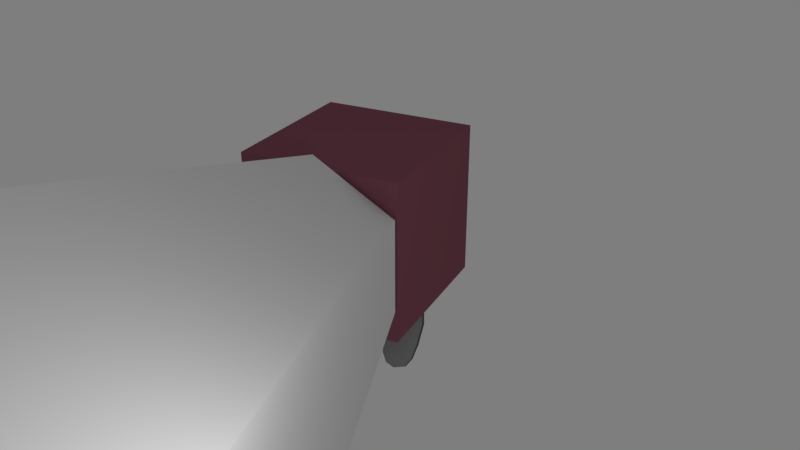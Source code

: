 # Source: Cube_ghost_collider.blend  (saved by Blender 2.78.0; exported with 4.5.12 LTS)
import bpy
from mathutils import Matrix  # noqa: F401  (used for matrix-valued properties, if any)

bpy.ops.wm.read_factory_settings(use_empty=True)
scene = bpy.context.scene
scene.name = 'Scene'

# ---- collections
col_collection_1 = bpy.data.collections.new('Collection 1'); scene.collection.children.link(col_collection_1)
col_collection_11 = bpy.data.collections.new('Collection 11'); scene.collection.children.link(col_collection_11)

# ---- materials (node trees are filled in below, after node groups)
mat_body = bpy.data.materials.new('Body')
mat_body.alpha_threshold = 0.0
mat_body.use_transparent_shadow = False
mat_body.diffuse_color = (0.2598, 0.08754, 0.1218, 1.0)
mat_body.roughness = 0.5
mat_body.line_color = (0.004302, 0.1542, 0.1789, 1.0)
mat_body.line_priority = 20
mat_eyes = bpy.data.materials.new('Eyes')
mat_eyes.alpha_threshold = 0.0
mat_eyes.use_transparent_shadow = False
mat_eyes.diffuse_color = (0.8829, 0.8829, 0.8829, 1.0)
mat_eyes.roughness = 0.5
mat_pupil = bpy.data.materials.new('Pupil')
mat_pupil.alpha_threshold = 0.0
mat_pupil.use_transparent_shadow = False
mat_pupil.diffuse_color = (0.009018, 0.009018, 0.009018, 1.0)
mat_pupil.roughness = 0.5
mat_pupil.specular_intensity = 0.5913
mat_iris = bpy.data.materials.new('Iris')
mat_iris.alpha_threshold = 0.0
mat_iris.use_transparent_shadow = False
mat_iris.diffuse_color = (0.1221, 0.5277, 0.08893, 1.0)
mat_iris.roughness = 0.5
mat_shoe = bpy.data.materials.new('Shoe')
mat_shoe.alpha_threshold = 0.0
mat_shoe.use_transparent_shadow = False
mat_shoe.diffuse_color = (0.281, 0.281, 0.281, 1.0)
mat_shoe.roughness = 0.5
mat_shoe_sole = bpy.data.materials.new('Shoe sole')
mat_shoe_sole.alpha_threshold = 0.0
mat_shoe_sole.use_transparent_shadow = False
mat_shoe_sole.diffuse_color = (0.1047, 0.1184, 0.1329, 1.0)
mat_shoe_sole.roughness = 0.5
mat_tooth = bpy.data.materials.new('Tooth')
mat_tooth.alpha_threshold = 0.0
mat_tooth.use_transparent_shadow = False
mat_tooth.diffuse_color = (0.6619, 0.6619, 0.6619, 1.0)
mat_tooth.roughness = 0.5

# ---- material node trees

# ---- world
world_world = bpy.data.worlds.new('World'); scene.world = world_world
world_world.color = (0.2079, 0.2079, 0.2079)
world_world.use_sun_shadow = False
world_world.sun_shadow_jitter_overblur = 0.0
world_world.cycles.sampling_method = 'MANUAL'

# ---- cameras
cam_camera = bpy.data.cameras.new('Camera')
cam_camera.clip_end = 100.0
cam_camera.lens = 35.0
cam_camera.sensor_width = 32.0
cam_camera.sensor_height = 18.0
cam_camera.ortho_scale = 7.314
cam_camera.dof.focus_distance = 0.0
cam_camera.dof.aperture_fstop = 128.0

# ---- lights
light_lamp_001 = bpy.data.lights.new('Lamp.001', 'POINT')
light_lamp_001.transmission_factor = 0.0
light_lamp_001.cutoff_distance = 30.0
light_lamp_001.energy = 100.0
light_lamp_001.shadow_buffer_clip_start = 1.001
light_lamp_001.shadow_soft_size = 0.1
light_lamp_001.shadow_maximum_resolution = 0.006
light_lamp_001.use_absolute_resolution = True
light_lamp = bpy.data.lights.new('Lamp', 'POINT')
light_lamp.transmission_factor = 0.0
light_lamp.cutoff_distance = 30.0
light_lamp.energy = 100.0
light_lamp.shadow_buffer_clip_start = 1.001
light_lamp.shadow_soft_size = 0.1
light_lamp.shadow_maximum_resolution = 0.006
light_lamp.use_absolute_resolution = True

# ---- meshes
me_cube = bpy.data.meshes.new('Cube')
me_cube.from_pydata([(-100.0, -100.0, 100.0), (-100.0, 100.0, 100.0), (-100.0, -100.0, -100.0), (-100.0, 100.0, -100.0), (100.0, -100.0, 100.0), (100.0, 100.0, 100.0), (100.0, -100.0, -100.0), (100.0, 100.0, -100.0), (-40.94, -185.5, -96.1), (-77.58, -171.1, -90.23), (78.56, -177.5, -88.97), (40.95, -186.8, -96.73), (27.61, -186.1, -100.7), (-28.72, -185.4, -101.6), (-0.0003934, -184.4, -105.3), (-49.16, -170.0, -104.2), (-69.85, -166.8, -93.44), (30.15, -170.2, -109.5), (-40.37, -170.7, -108.1), (-9.714, -169.5, -109.6), (0.0009239, -169.3, -110.6), (-34.6, -170.5, -107.4), (9.716, -169.5, -109.7), (-25.05, -170.3, -108.3), (72.89, -167.2, -92.36), (40.37, -170.6, -108.1), (49.74, -170.6, -103.7), (98.98, -226.2, -70.31), (101.7, -226.2, -65.76), (98.98, -230.7, -65.76), (95.92, -231.0, -70.6), (86.84, -242.0, -65.76), (82.29, -243.9, -65.76), (82.29, -242.0, -70.31), (87.13, -239.5, -70.6), (86.84, -226.2, -81.59), (87.13, -231.0, -79.12), (82.29, -230.7, -81.59), (82.29, -226.2, -83.47), (104.4, -230.7, 99.68), (107.8, -226.2, 99.63), (104.2, -226.2, 104.7), (100.2, -231.0, 105.1), (88.47, -226.2, 118.4), (83.07, -226.2, 121.2), (82.94, -230.7, 118.4), (88.63, -231.0, 115.1), (88.9, -242.0, 99.49), (89.39, -239.5, 104.8), (83.52, -242.0, 104.7), (83.46, -244.3, 99.63), (-82.29, -230.7, 118.5), (-82.29, -226.2, 121.2), (-86.84, -226.2, 118.5), (-87.13, -231.0, 115.1), (-98.12, -226.2, 104.7), (-100.0, -226.2, 99.63), (-98.12, -230.7, 99.69), (-95.65, -231.0, 105.2), (-82.29, -242.0, 104.7), (-87.13, -239.5, 105.2), (-86.84, -242.0, 99.69), (-82.29, -243.9, 99.63), (-86.84, -226.2, -81.59), (-82.29, -226.2, -83.47), (-82.29, -230.7, -81.59), (-87.13, -231.0, -79.12), (-82.29, -242.0, -70.31), (-82.29, -243.9, -65.76), (-86.84, -242.0, -65.76), (-87.13, -239.5, -70.6), (-98.12, -226.2, -70.31), (-95.65, -231.0, -70.6), (-98.12, -230.7, -65.76), (-100.0, -226.2, -65.76), (88.98, -61.61, -81.59), (83.52, -61.61, -83.47), (83.6, -57.06, -81.59), (89.5, -56.77, -79.12), (83.22, -45.07, -70.31), (83.4, -42.58, -65.76), (88.88, -45.07, -65.76), (88.95, -48.0, -70.6), (104.5, -61.57, -70.31), (100.4, -56.71, -70.6), (104.4, -56.69, -65.76), (107.9, -61.52, -65.76), (82.91, -56.65, 118.4), (83.07, -61.51, 121.2), (88.46, -61.56, 118.4), (88.62, -56.69, 115.1), (104.2, -61.6, 104.7), (108.0, -61.58, 99.63), (104.3, -56.82, 99.68), (100.2, -56.75, 105.1), (83.07, -44.62, 104.6), (88.73, -47.7, 105.1), (88.73, -44.62, 99.61), (83.28, -42.02, 99.52), (-98.12, -56.81, 99.68), (-100.0, -61.58, 99.62), (-98.12, -61.6, 104.7), (-95.65, -56.75, 105.1), (-86.84, -61.56, 118.4), (-82.29, -61.51, 121.2), (-82.29, -56.65, 118.4), (-87.13, -56.69, 115.0), (-86.84, -44.62, 99.41), (-87.13, -47.7, 104.8), (-82.29, -44.62, 104.6), (-82.29, -42.02, 99.52), (-98.12, -61.57, -70.31), (-100.0, -61.52, -65.76), (-98.12, -56.68, -65.76), (-95.65, -56.7, -70.6), (-86.84, -45.07, -65.76), (-82.29, -42.58, -65.76), (-82.29, -45.07, -70.31), (-87.13, -48.0, -70.6), (-86.84, -61.55, -81.59), (-87.13, -56.68, -79.12), (-82.29, -56.63, -81.59), (-82.29, -61.5, -83.47), (113.5, -226.2, -24.62), (116.9, -224.7, 16.53), (113.7, -226.2, 57.68), (110.0, -230.8, 57.68), (111.3, -230.8, 16.53), (109.9, -230.7, -24.61), (87.27, -247.3, 57.68), (87.17, -247.3, 16.53), (87.28, -247.3, -24.61), (93.32, -243.9, -24.61), (93.2, -243.9, 16.53), (93.31, -243.9, 57.68), (-101.4, -226.3, 57.68), (-102.5, -224.7, 16.53), (-101.3, -226.2, -24.62), (-98.45, -230.7, -24.61), (-98.41, -230.8, 16.53), (-98.51, -230.8, 57.68), (-82.29, -245.7, -24.61), (-82.29, -245.7, 16.53), (-82.29, -245.7, 57.68), (-86.84, -242.9, 57.68), (-86.84, -242.9, 16.53), (-86.84, -242.9, -24.61), (84.64, -33.0, -24.61), (71.74, -26.8, 16.52), (77.06, -31.57, 57.66), (91.78, -37.8, 57.68), (90.59, -35.66, 16.53), (91.03, -36.52, -24.61), (114.2, -57.99, 57.68), (113.7, -56.91, 16.53), (112.5, -57.65, -24.61), (108.4, -51.99, -24.61), (108.7, -50.77, 16.53), (109.4, -52.36, 57.68), (-75.59, -31.56, 57.66), (-71.24, -26.8, 16.53), (-81.97, -32.99, -24.61), (-86.84, -36.51, -24.61), (-86.61, -35.64, 16.53), (-87.07, -37.77, 57.68), (-100.8, -57.64, -24.61), (-100.5, -56.9, 16.53), (-100.5, -57.98, 57.68), (-98.12, -52.35, 57.68), (-98.08, -50.76, 16.53), (-98.21, -51.98, -24.61), (41.15, -245.2, -68.09), (7.749e-05, -244.4, -63.64), (-41.15, -244.8, -68.09), (0.0007093, -240.9, -71.1), (-41.13, -214.4, -92.11), (-0.002536, -209.8, -94.13), (41.13, -214.2, -92.22), (41.15, -230.7, -83.35), (0.002414, -229.0, -82.33), (-41.14, -230.8, -83.41), (41.15, -226.2, 124.3), (-0.0008017, -226.2, 124.4), (-41.15, -226.2, 124.4), (-41.15, -230.7, 121.6), (-1.788e-05, -230.7, 121.5), (41.15, -230.7, 121.5), (-41.15, -245.5, 101.9), (-8.941e-06, -243.9, 101.8), (41.15, -246.1, 101.9), (41.15, -243.1, 107.3), (-1.49e-05, -242.0, 107.2), (-41.15, -242.7, 107.3), (41.14, -57.63, -88.34), (-0.0001132, -58.74, -88.91), (-41.14, -57.63, -88.34), (-41.15, -51.94, -84.61), (1.49e-05, -50.08, -84.08), (41.15, -51.94, -84.61), (-41.15, -33.33, -65.76), (1.788e-05, -29.66, -65.76), (41.15, -33.33, -65.76), (41.15, -36.65, -70.33), (1.788e-05, -33.24, -70.31), (-41.15, -36.43, -70.33), (41.15, -33.12, 100.0), (-4.768e-05, -29.69, 100.1), (-41.15, -33.12, 100.0), (-41.15, -36.49, 105.9), (-5.066e-05, -33.28, 105.4), (41.15, -36.49, 106.0), (-41.15, -57.6, 123.6), (-5.066e-05, -56.29, 123.3), (41.15, -57.6, 123.6), (41.15, -51.98, 120.6), (-5.662e-05, -50.16, 120.2), (-41.15, -51.98, 120.6), (-40.52, -22.21, -24.64), (-0.01553, -19.24, -24.65), (40.48, -22.22, -24.63), (-38.01, -19.19, 16.49), (-0.04139, -18.74, 16.51), (38.0, -19.17, 16.5), (-38.79, -21.9, 57.55), (-0.01844, -18.78, 57.63), (38.76, -21.88, 57.55), (47.34, -269.2, -24.31), (5.522, -276.0, -2.326), (-35.63, -269.5, -22.12), (47.33, -275.3, 23.95), (5.524, -276.4, 40.53), (-35.63, -275.6, 20.75), (47.34, -275.3, 64.91), (0.0003576, -261.7, 74.45), (-35.63, -275.7, 61.98), (87.18, -168.9, -88.43), (76.36, -142.1, -91.79), (85.43, -102.7, -88.47), (93.04, -102.7, -84.33), (93.11, -142.1, -83.59), (93.27, -173.3, -84.52), (115.5, -102.7, -66.22), (119.6, -143.9, -62.64), (113.7, -184.1, -65.68), (109.9, -182.8, -70.35), (112.0, -143.9, -71.49), (111.0, -102.7, -71.33), (112.7, -185.0, 101.9), (114.7, -143.9, 101.8), (114.5, -102.8, 101.9), (109.8, -102.8, 107.3), (109.9, -143.9, 107.2), (108.7, -185.0, 107.3), (85.63, -102.8, 124.4), (85.79, -143.9, 125.2), (85.65, -185.0, 124.4), (91.63, -185.0, 121.6), (91.86, -143.9, 121.8), (91.62, -102.8, 121.6), (-82.31, -185.0, 124.5), (-82.54, -143.9, 125.2), (-82.29, -102.8, 124.4), (-86.84, -102.8, 121.6), (-87.08, -143.9, 121.8), (-86.85, -185.0, 121.6), (-100.6, -102.8, 101.9), (-100.9, -143.9, 101.8), (-100.6, -185.0, 101.9), (-98.14, -185.0, 107.3), (-98.17, -143.9, 107.2), (-98.14, -102.8, 107.3), (-101.4, -183.3, -65.74), (-105.0, -143.9, -62.65), (-103.3, -102.7, -66.23), (-99.7, -102.7, -71.73), (-99.63, -143.9, -71.76), (-98.43, -181.8, -70.81), (-81.2, -102.7, -89.87), (-74.03, -141.9, -92.78), (-82.25, -168.9, -90.04), (-86.84, -172.0, -86.38), (-87.2, -142.1, -85.16), (-87.03, -102.7, -86.02), (-115.6, -102.7, 57.79), (-122.4, -143.9, 57.84), (-115.9, -185.1, 57.79), (-122.4, -102.6, 16.62), (-123.4, -143.8, 16.81), (-122.4, -184.7, 16.66), (-115.7, -102.7, -24.54), (-122.9, -143.8, -23.78), (-115.2, -185.0, -24.45), (127.6, -102.7, -24.55), (133.5, -143.8, -23.77), (127.1, -185.0, -24.44), (133.0, -102.6, 16.62), (134.0, -143.8, 16.82), (133.0, -184.7, 16.68), (132.7, -102.7, 57.77), (133.0, -143.9, 57.85), (127.9, -185.1, 57.83), (41.25, -102.6, 139.2), (41.42, -143.8, 142.8), (41.33, -185.2, 140.5), (-0.006258, -102.3, 144.5), (-0.01448, -143.9, 143.5), (-0.01986, -185.4, 143.6), (-41.22, -102.6, 139.2), (-41.41, -143.8, 142.8), (-41.35, -185.2, 140.5), (40.87, -182.3, -111.0), (38.91, -142.4, -105.2), (0.0007451, -179.6, -113.9), (0.00146, -141.3, -105.8), (-0.001454, -102.4, -105.7), (-40.87, -182.4, -111.0), (-39.04, -142.4, -105.2), (-20.21, -80.57, -95.41), (-60.82, -102.6, -95.89), (1.788e-05, -41.66, -77.19), (-0.0007838, -80.56, -97.29), (20.21, -80.57, -95.4), (57.61, -142.8, -98.45), (80.89, -123.2, -90.13), (93.19, -158.6, -83.81), (-61.17, -80.18, -89.11), (-61.72, -59.56, -85.91), (-71.19, -91.46, -89.49), (-51.16, -68.9, -88.72), (-30.04, -125.9, -94.47), (-56.44, -142.8, -98.95), (-19.41, -141.7, -105.5), (10.11, -103.9, -104.7), (2.98e-06, -121.9, -105.8), (-0.001118, -91.47, -101.5), (71.91, -112.9, -92.65), (19.51, -141.7, -105.5), (-57.23, -123.0, -97.34), (-50.8, -91.3, -95.51), (-9.716, -112.3, -105.5), (-20.21, -91.49, -99.6), (-19.43, -160.4, -105.0), (-48.15, -151.9, -101.2), (-9.714, -150.8, -105.4), (-9.715, -122.1, -105.6), (-57.45, -159.4, -97.37), (-65.74, -150.3, -95.07), (-39.36, -151.6, -104.3), (-39.86, -161.2, -103.9), (-40.79, -80.02, -95.13), (-69.22, -112.9, -93.61), (-10.11, -91.48, -100.5), (30.32, -89.85, -98.65), (-30.32, -91.48, -98.66), (-30.68, -69.1, -91.88), (-82.41, -133.3, -88.24), (-77.62, -123.2, -91.32), (-67.42, -123.1, -94.33), (-30.5, -80.3, -95.27), (-40.97, -68.82, -91.74), (-93.45, -123.3, -78.45), (-45.61, -96.85, -98.71), (-92.82, -160.6, -77.99), (-87.12, -123.3, -85.59), (-84.2, -123.3, -87.52), (-84.73, -157.7, -87.28), (-55.81, -96.94, -95.7), (-20.57, -58.18, -88.63), (-61.0, -91.38, -92.5), (-20.57, -43.25, -77.21), (-87.02, -158.4, -85.5), (-50.98, -80.1, -92.12), (20.57, -43.37, -77.21), (-20.57, -51.01, -84.35), (20.57, -53.86, -86.21), (-20.57, -53.86, -86.21), (20.57, -51.01, -84.35), (-48.05, -132.6, -101.2), (-48.92, -112.7, -99.63), (-48.49, -122.6, -100.4), (87.0, -133.4, -86.86), (-28.93, -143.0, -105.6), (-47.65, -142.5, -102.0), (-78.14, -157.6, -91.08), (-29.14, -151.2, -105.1), (-40.61, -91.22, -98.52), (-59.02, -112.8, -96.62), (-50.62, -102.5, -98.9), (-56.84, -132.9, -98.15), (-10.29, -54.13, -86.36), (-7.483, -104.9, -105.2), (-45.79, -85.66, -95.32), (-43.16, -137.6, -103.2), (-52.64, -127.8, -99.29), (9.715, -120.6, -105.6), (0.0007331, -131.6, -105.8), (-45.49, -127.8, -101.6), (-93.42, -143.6, -78.46), (-65.63, -133.3, -95.06), (-69.83, -137.9, -93.92), (-65.49, -146.6, -95.47), (-80.62, -142.0, -88.97), (-25.07, -96.29, -102.5), (-54.82, -107.6, -97.76), (25.27, -86.03, -97.03), (-35.54, -96.49, -102.0), (-35.55, -85.76, -96.89), (-53.03, -117.9, -98.48), (63.29, -80.18, -88.41), (-49.95, -140.1, -101.1), (-46.23, -117.8, -101.9), (12.51, -112.1, -106.1), (5.052, -97.11, -103.1), (-61.04, -138.0, -97.01), (-75.82, -133.2, -92.05), (53.51, -127.8, -98.91), (-55.88, -129.2, -98.23), (74.36, -91.46, -88.44), (40.79, -80.02, -95.12), (102.0, -102.7, -77.83), (10.11, -93.38, -101.3), (58.39, -123.0, -96.84), (51.68, -102.5, -98.53), (52.22, -68.91, -88.38), (19.43, -160.3, -105.0), (48.74, -152.0, -101.0), (9.717, -141.5, -105.7), (58.61, -160.1, -96.88), (62.93, -102.6, -95.18), (51.86, -92.6, -95.57), (30.68, -69.1, -91.87), (52.04, -80.1, -91.76), (87.35, -113.0, -87.25), (102.0, -123.3, -77.46), (63.11, -91.38, -91.79), (88.76, -92.46, -85.15), (101.5, -161.3, -76.97), (93.07, -123.3, -83.96), (89.27, -123.3, -86.03), (83.16, -113.0, -89.3), (74.18, -102.7, -91.82), (90.14, -157.7, -85.69), (78.67, -107.8, -90.56), (84.47, -82.17, -85.97), (98.77, -82.16, -77.32), (20.57, -58.18, -88.63), (60.66, -112.8, -96.01), (88.28, -82.18, -83.9), (91.01, -82.18, -82.96), (4.857, -107.6, -105.6), (48.63, -132.5, -101.0), (29.15, -151.2, -105.1), (49.56, -110.7, -100.0), (46.24, -127.7, -102.0), (9.714, -111.2, -105.6), (28.86, -143.0, -105.6), (48.24, -142.4, -101.8), (84.95, -92.45, -87.22), (91.15, -113.0, -85.18), (97.53, -113.0, -80.9), (20.21, -91.49, -99.59), (40.96, -68.82, -91.73), (40.61, -91.22, -98.5), (30.5, -80.3, -95.26), (57.39, -96.94, -95.16), (-10.11, -102.4, -104.7), (102.5, -143.8, -77.54), (49.03, -121.1, -100.2), (84.73, -142.1, -87.69), (-15.16, -96.94, -102.2), (-7.286, -124.4, -105.6), (44.21, -99.52, -100.6), (35.55, -85.76, -96.88), (79.89, -97.1, -88.45), (46.32, -85.66, -95.13), (56.17, -107.6, -97.27), (43.07, -137.5, -103.1), (47.76, -111.0, -101.5), (53.9, -117.9, -98.13), (-9.714, -131.8, -105.6), (-25.27, -86.03, -97.04), (-78.22, -137.9, -90.51), (13.32, -127.1, -105.6), (-19.43, -151.0, -105.3), (-29.65, -160.8, -104.3), (39.87, -161.1, -103.9), (-14.03, -127.1, -105.3), (53.12, -137.7, -99.71), (50.68, -140.1, -100.7), (-0.0007242, -112.1, -105.7), (-4.857, -126.8, -105.7), (-24.29, -146.5, -105.3), (-9.714, -141.5, -105.7), (-15.47, -136.8, -105.5), (-34.5, -156.2, -104.3), (-65.24, -142.6, -95.86), (39.36, -151.6, -104.3), (9.716, -131.8, -105.6), (-14.57, -146.3, -105.5), (0.001103, -160.0, -105.9), (-34.0, -146.7, -105.1), (9.716, -150.8, -105.4), (14.57, -150.9, -105.3), (-7.285, -146.1, -105.6), (24.29, -146.4, -105.3), (4.858, -126.8, -105.7), (33.06, -142.1, -105.6), (28.82, -122.5, -94.47), (19.43, -151.0, -105.2), (-14.57, -150.9, -105.3), (36.94, -153.9, -104.3), (14.73, -136.7, -105.5), (44.3, -156.5, -102.3), (-4.857, -136.6, -105.7), (-54.54, -135.3, -99.12), (43.8, -147.0, -103.1), (-15.27, -117.2, -105.7), (14.57, -146.3, -105.4), (-56.95, -151.7, -98.16), (-63.22, -117.9, -95.47), (-79.38, -149.8, -90.02), (-52.24, -137.7, -100.1), (34.01, -146.6, -105.1), (-43.51, -147.1, -103.2), (-4.858, -117.1, -105.6), (13.35, -106.7, -106.2), (-33.09, -142.2, -105.6), (4.857, -117.2, -105.6), (4.859, -136.6, -105.7), (-5.055, -96.93, -103.1), (-4.859, -107.4, -105.6), (17.86, -99.38, -104.8), (35.48, -96.78, -101.6), (25.15, -96.62, -102.5), (46.92, -105.0, -101.6), (-40.76, -102.1, -101.7), (-38.45, -141.3, -104.5), (-45.35, -118.3, -101.5), (-20.24, -140.5, -104.6), (-32.89, -141.1, -104.9), (-42.04, -136.8, -102.7), (-16.92, -118.0, -104.6), (-15.47, -127.0, -103.2), (-44.57, -127.7, -100.6), (-30.9, -99.35, -103.3), (-17.03, -135.7, -104.5), (-29.0, -142.0, -105.0), (-30.94, -98.08, -103.7), (-19.43, -101.6, -104.1), (-41.26, -101.0, -102.0), (-20.06, -103.1, -103.5), (-31.25, -100.8, -104.1), (-19.74, -104.4, -104.5), (-17.71, -111.7, -104.2), (-16.36, -110.0, -105.1), (-44.64, -109.9, -101.3), (-41.57, -103.7, -102.4), (-31.21, -102.1, -103.7), (-41.07, -104.9, -102.1), (-20.37, -105.8, -103.9), (-43.91, -110.8, -101.0), (-39.04, -138.7, -105.2), (-33.65, -140.0, -105.6), (-42.26, -135.1, -103.2), (-28.25, -140.6, -105.6), (-20.67, -138.6, -105.5), (-16.77, -134.3, -105.5), (-38.45, -137.7, -104.5), (-21.5, -137.4, -104.6), (-33.45, -138.9, -104.9), (-41.37, -134.4, -102.7), (-18.2, -133.3, -104.5), (-28.32, -139.6, -105.0), (28.85, -141.0, -104.5), (35.12, -98.16, -101.2), (13.36, -112.6, -105.5), (44.17, -106.8, -100.9), (14.01, -126.8, -103.4), (43.09, -101.2, -100.2), (16.1, -135.7, -104.7), (37.94, -140.5, -104.2), (14.25, -107.6, -105.5), (46.78, -111.8, -101.5), (32.77, -140.8, -104.9), (18.18, -100.5, -104.3), (45.87, -127.3, -101.1), (20.31, -140.1, -104.5), (42.58, -136.6, -102.6), (25.3, -97.7, -102.2), (19.15, -102.7, -104.8), (15.36, -109.0, -106.2), (35.11, -100.1, -101.6), (25.61, -99.9, -102.5), (41.12, -104.4, -100.2), (42.24, -102.8, -100.6), (43.83, -107.5, -101.6), (34.75, -101.4, -101.2), (42.02, -109.2, -100.9), (16.24, -109.9, -105.5), (19.69, -103.8, -104.3), (25.77, -101.0, -102.2), (41.21, -134.0, -103.1), (37.49, -138.1, -105.2), (20.53, -136.9, -105.5), (28.11, -139.5, -105.6), (16.56, -133.2, -105.5), (32.73, -138.6, -105.6), (36.51, -136.2, -104.2), (28.1, -137.5, -104.5), (18.26, -132.2, -104.4), (32.41, -137.3, -104.9), (21.33, -135.3, -104.5), (40.29, -133.1, -102.6), (13.88, -116.2, -105.5), (14.37, -116.1, -104.5), (44.84, -115.4, -102.8), (43.91, -115.3, -101.5), (-37.6, -136.7, -102.5), (-22.43, -137.2, -103.0), (-41.99, -108.9, -98.38), (-30.13, -102.1, -104.3), (-17.44, -108.1, -99.09), (-29.53, -104.7, -88.07), (-16.31, -134.9, -97.25), (-24.73, -141.3, -93.27), (-34.98, -140.9, -92.99), (-43.15, -134.0, -96.52), (-30.18, -141.6, -102.7), (-12.94, -116.1, -103.3), (-16.56, -109.3, -109.3), (-43.4, -110.1, -108.6), (-46.11, -117.2, -102.4), (-25.13, -105.2, -112.8), (-35.38, -105.6, -112.5), (-15.91, -112.1, -91.59), (-42.74, -113.0, -90.82), (-38.35, -101.6, -100.8), (-21.76, -101.0, -101.3), (-24.08, -109.8, -84.15), (-21.36, -102.8, -90.31), (-34.33, -110.2, -83.85), (-37.94, -103.3, -89.84), (-29.93, -98.74, -93.83), (-12.94, -124.2, -103.4), (-16.56, -131.3, -109.1), (-25.13, -135.5, -112.5), (-35.38, -135.1, -112.2), (-43.4, -130.4, -108.4), (-46.11, -123.1, -102.5), (21.51, -131.2, -108.8), (36.7, -131.3, -109.0), (16.93, -112.8, -105.8), (29.06, -114.5, -114.3), (41.5, -112.8, -106.2), (29.28, -101.7, -104.0), (42.64, -133.2, -103.0), (34.29, -140.6, -104.3), (24.03, -140.6, -104.1), (15.78, -133.1, -102.6), (29.04, -134.9, -111.9), (45.88, -120.5, -101.2), (42.54, -122.3, -110.2), (15.68, -122.2, -109.7), (12.69, -120.4, -100.6), (34.14, -123.4, -115.6), (23.88, -123.4, -115.5), (42.79, -108.3, -98.93), (15.93, -108.2, -98.5), (20.79, -111.2, -113.2), (37.39, -111.3, -113.5), (34.54, -100.8, -97.44), (37.54, -102.6, -106.5), (24.28, -100.7, -97.28), (20.94, -102.6, -106.3), (29.13, -103.7, -112.0), (45.88, -121.0, -100.8), (42.54, -122.8, -109.8), (34.14, -123.8, -115.2), (23.88, -123.8, -115.1), (15.68, -122.7, -109.3), (12.69, -120.9, -100.2), (28.01, -181.3, -100.6), (-28.24, -180.0, -101.6), (0.1222, -181.0, -104.4), (-30.7, -192.1, -100.4), (-30.21, -192.5, -100.7), (-30.39, -192.2, -100.5), (-30.66, -191.5, -105.0), (-30.35, -191.6, -105.0), (-30.18, -191.9, -104.9), (-34.07, -178.9, -106.0), (-33.71, -178.9, -106.3), (-23.57, -192.7, -100.5), (-23.87, -192.7, -100.5), (-24.03, -193.0, -100.7), (-23.83, -192.1, -105.0), (-23.53, -192.1, -105.0), (-23.99, -192.4, -104.8), (-19.04, -179.5, -106.0), (-18.71, -179.9, -106.0), (-19.06, -179.8, -106.3), (-28.9, -192.9, -104.5), (-28.98, -192.5, -104.7), (-28.64, -192.8, -104.6), (-28.62, -193.0, -104.5), (-30.64, -179.1, -106.3), (-31.35, -179.0, -106.3), (-29.01, -193.1, -101.0), (-28.92, -193.4, -101.2), (-28.65, -193.5, -101.2), (-28.67, -193.3, -101.1), (-20.79, -179.4, -106.0), (-20.81, -179.7, -106.3), (-21.52, -179.7, -106.3), (-21.5, -179.4, -106.0), (-25.17, -193.6, -101.2), (-25.03, -193.3, -101.0), (-25.41, -193.5, -101.1), (-25.45, -193.7, -101.2), (-25.42, -193.2, -104.5), (-25.38, -193.0, -104.6), (-25.01, -192.8, -104.7), (-25.14, -193.2, -104.5), (-30.97, -191.9, -100.3), (-30.54, -192.0, -100.3), (-31.04, -191.4, -100.0), (-31.31, -191.3, -100.1), (-30.94, -191.2, -105.1), (-31.27, -190.7, -105.2), (-31.0, -190.7, -105.3), (-30.5, -191.3, -105.1), (-23.38, -191.9, -105.0), (-23.7, -191.9, -105.1), (-23.27, -191.3, -105.2), (-23.03, -191.3, -105.1), (-23.41, -192.5, -100.4), (-23.06, -192.0, -100.2), (-23.31, -192.0, -100.1), (-23.74, -192.5, -100.4), (-29.29, -192.1, -100.6), (-28.93, -192.2, -100.7), (-29.06, -191.6, -100.4), (-29.45, -191.6, -100.4), (-29.25, -191.5, -104.9), (-29.41, -190.9, -105.0), (-29.03, -191.0, -104.9), (-28.9, -191.6, -104.8), (-25.03, -192.5, -100.7), (-24.67, -192.5, -100.6), (-24.45, -192.0, -100.4), (-24.84, -192.0, -100.4), (-24.64, -191.9, -104.9), (-25.0, -191.9, -104.8), (-24.8, -191.3, -104.9), (-24.41, -191.3, -105.0), (-32.61, -187.8, -98.77), (-32.31, -187.8, -98.6), (-32.29, -187.2, -98.51), (-32.57, -187.1, -98.69), (-33.57, -182.2, -106.0), (-33.24, -182.2, -106.2), (-33.14, -182.9, -106.2), (-33.46, -182.9, -106.0), (-32.56, -186.9, -105.6), (-32.52, -186.3, -105.6), (-32.24, -186.3, -105.7), (-32.26, -187.0, -105.8), (-19.61, -183.1, -106.0), (-19.79, -183.8, -106.0), (-20.11, -183.7, -106.2), (-19.93, -183.1, -106.2), (-21.19, -187.7, -105.6), (-21.5, -187.7, -105.8), (-21.41, -187.0, -105.7), (-21.13, -187.0, -105.6), (-21.24, -188.5, -98.77), (-21.19, -187.9, -98.69), (-21.47, -187.9, -98.51), (-21.55, -188.5, -98.62), (-30.52, -188.0, -98.7), (-29.96, -188.1, -98.73), (-30.0, -187.3, -98.53), (-30.56, -187.3, -98.53), (-31.1, -182.4, -106.2), (-30.45, -182.4, -106.2), (-30.41, -183.1, -106.2), (-31.05, -183.0, -106.2), (-30.46, -187.2, -105.7), (-30.5, -186.4, -105.7), (-29.94, -186.5, -105.7), (-29.9, -187.2, -105.7), (-23.45, -188.5, -98.73), (-22.89, -188.5, -98.7), (-22.74, -187.8, -98.53), (-23.31, -187.8, -98.53), (-21.52, -183.0, -106.2), (-21.66, -183.6, -106.2), (-22.3, -183.6, -106.2), (-22.16, -182.9, -106.2), (-22.83, -187.7, -105.7), (-23.4, -187.7, -105.7), (-23.25, -186.9, -105.7), (-22.69, -186.9, -105.7), (-30.18, -192.2, -102.7), (-30.66, -191.8, -102.6), (-30.66, -191.8, -102.9), (-30.18, -192.2, -102.9), (-34.1, -179.4, -101.5), (-34.1, -179.5, -101.0), (-24.02, -192.7, -102.9), (-23.57, -192.3, -102.8), (-23.57, -192.4, -102.6), (-24.02, -192.7, -102.7), (-28.91, -193.1, -102.8), (-28.91, -193.1, -102.9), (-28.63, -193.2, -103.0), (-28.64, -193.2, -102.8), (-25.16, -193.4, -102.8), (-25.44, -193.5, -102.8), (-25.44, -193.5, -103.0), (-25.15, -193.4, -102.9), (-23.41, -192.2, -102.6), (-23.4, -192.2, -102.8), (-23.01, -191.6, -102.8), (-23.01, -191.6, -102.5), (-30.94, -191.5, -102.8), (-30.94, -191.6, -102.6), (-31.32, -191.0, -102.5), (-31.32, -191.0, -102.8), (-21.2, -188.1, -102.0), (-21.2, -188.1, -102.4), (-21.16, -187.4, -102.3), (-21.16, -187.5, -101.9), (-19.64, -183.7, -101.4), (-19.83, -184.3, -101.5), (-19.82, -184.3, -101.9), (-19.64, -183.6, -101.9), (-32.58, -187.3, -102.4), (-32.59, -187.4, -102.0), (-32.54, -186.7, -101.9), (-32.54, -186.7, -102.3), (-33.6, -182.7, -101.9), (-33.49, -183.4, -101.9), (-33.5, -183.4, -101.5), (-33.6, -182.8, -101.4), (-11.0, -192.8, -100.5), (-10.53, -193.1, -100.7), (-10.69, -192.8, -100.5), (-10.98, -191.6, -105.7), (-10.67, -191.6, -105.7), (-10.51, -192.0, -105.7), (-14.45, -179.1, -105.1), (-14.09, -179.1, -105.3), (-2.721, -192.9, -100.6), (-3.021, -193.0, -100.6), (-3.146, -193.2, -100.8), (-3.002, -191.8, -105.7), (-2.701, -191.7, -105.7), (-3.128, -192.1, -105.6), (-9.062, -192.9, -105.4), (-9.176, -192.5, -105.5), (-8.752, -192.8, -105.5), (-8.717, -193.0, -105.4), (-11.73, -179.1, -105.3), (-9.193, -193.6, -101.1), (-9.077, -193.8, -101.3), (-8.732, -193.9, -101.4), (-8.768, -193.7, -101.2), (-4.384, -193.9, -101.3), (-4.245, -193.6, -101.1), (-4.686, -193.8, -101.2), (-4.727, -194.0, -101.4), (-4.712, -193.1, -105.4), (-4.67, -192.8, -105.5), (-4.228, -192.6, -105.5), (-4.369, -193.0, -105.4), (-11.25, -192.5, -100.4), (-10.83, -192.7, -100.4), (-11.27, -192.1, -100.1), (-11.54, -192.0, -100.2), (-11.23, -191.3, -105.7), (-11.52, -190.8, -105.7), (-11.25, -190.8, -105.8), (-10.81, -191.4, -105.8), (-2.572, -191.5, -105.7), (-2.89, -191.6, -105.8), (-2.566, -191.0, -105.8), (-2.317, -191.0, -105.6), (-2.591, -192.7, -100.5), (-2.337, -192.2, -100.3), (-2.587, -192.2, -100.2), (-2.91, -192.8, -100.4), (-9.497, -192.7, -100.6), (-9.081, -192.7, -100.6), (-9.215, -192.2, -100.3), (-9.646, -192.2, -100.3), (-9.478, -191.6, -105.6), (-9.626, -191.0, -105.6), (-9.195, -191.0, -105.6), (-9.063, -191.6, -105.6), (-4.339, -192.8, -100.6), (-3.923, -192.8, -100.6), (-3.758, -192.3, -100.3), (-4.19, -192.3, -100.3), (-3.905, -191.6, -105.6), (-4.321, -191.7, -105.6), (-4.17, -191.1, -105.6), (-3.738, -191.1, -105.6), (-12.57, -188.6, -98.77), (-13.79, -182.4, -105.4), (-13.46, -182.4, -105.6), (-13.33, -183.0, -105.6), (-13.65, -183.1, -105.4), (-12.55, -187.1, -105.5), (-12.54, -186.5, -105.4), (-12.26, -186.4, -105.5), (-12.25, -187.1, -105.7), (0.2012, -182.6, -105.4), (0.04706, -183.3, -105.4), (-0.273, -183.2, -105.6), (-0.123, -182.6, -105.6), (-1.151, -187.3, -105.5), (-1.459, -187.3, -105.7), (-1.409, -186.6, -105.5), (-1.131, -186.7, -105.4), (-11.31, -182.4, -105.6), (-10.66, -182.4, -105.6), (-10.59, -183.1, -105.6), (-11.23, -183.1, -105.6), (-10.47, -187.2, -105.6), (-10.52, -186.5, -105.5), (-9.962, -186.5, -105.5), (-9.916, -187.2, -105.6), (-1.711, -182.6, -105.6), (-1.823, -183.2, -105.6), (-2.464, -183.2, -105.6), (-2.361, -182.6, -105.6), (-2.762, -187.3, -105.6), (-3.319, -187.3, -105.6), (-3.249, -186.6, -105.5), (-2.689, -186.6, -105.5), (-10.52, -192.6, -103.1), (-10.98, -192.2, -103.0), (-10.98, -192.2, -103.2), (-10.51, -192.5, -103.3), (-3.142, -192.7, -103.3), (-2.717, -192.3, -103.2), (-2.718, -192.3, -103.0), (-3.142, -192.7, -103.1), (-9.07, -193.4, -103.3), (-9.069, -193.3, -103.5), (-8.724, -193.4, -103.5), (-8.725, -193.5, -103.3), (-4.377, -193.4, -103.3), (-4.72, -193.5, -103.3), (-4.719, -193.5, -103.5), (-4.376, -193.4, -103.5), (-2.58, -192.2, -102.9), (-2.579, -192.1, -103.2), (-2.291, -191.5, -103.1), (-2.292, -191.6, -102.8), (-11.24, -191.9, -103.2), (-11.24, -192.0, -102.9), (-11.56, -191.4, -102.8), (-11.56, -191.3, -103.1), (-1.155, -188.1, -102.0), (-1.154, -188.0, -102.3), (-1.143, -187.4, -102.2), (-1.144, -187.5, -101.8), (-12.56, -187.8, -102.3), (-12.56, -187.9, -102.0), (-12.55, -187.3, -101.8), (-12.55, -187.2, -102.2), (-13.8, -183.3, -101.3), (-13.66, -184.0, -101.5), (-13.67, -184.1, -101.1), (8.916, -192.5, -100.1), (9.379, -192.8, -100.3), (9.222, -192.5, -100.1), (8.939, -191.8, -105.4), (9.245, -191.9, -105.4), (9.401, -192.2, -105.3), (17.19, -192.8, -100.1), (16.89, -192.8, -100.1), (16.76, -193.1, -100.3), (16.91, -192.2, -105.4), (17.21, -192.1, -105.3), (16.78, -192.5, -105.2), (21.1, -179.8, -106.0), (20.75, -179.8, -106.3), (10.83, -193.1, -104.9), (10.73, -192.8, -105.1), (11.15, -193.0, -105.0), (11.18, -193.2, -104.9), (10.71, -193.3, -100.5), (10.82, -193.6, -100.8), (11.16, -193.7, -100.8), (11.13, -193.5, -100.6), (19.01, -179.5, -106.0), (19.0, -179.7, -106.3), (18.29, -179.7, -106.3), (18.3, -179.4, -106.0), (15.51, -193.8, -100.8), (15.65, -193.5, -100.5), (15.21, -193.7, -100.6), (15.16, -193.9, -100.8), (15.18, -193.4, -104.9), (15.23, -193.2, -105.0), (15.67, -192.9, -105.1), (15.52, -193.3, -104.9), (8.667, -192.2, -99.97), (9.087, -192.3, -99.93), (8.663, -191.7, -99.71), (8.396, -191.7, -99.82), (8.691, -191.6, -105.4), (8.421, -191.0, -105.4), (8.688, -191.0, -105.5), (9.111, -191.7, -105.5), (17.35, -191.9, -105.3), (17.03, -192.0, -105.4), (17.37, -191.4, -105.5), (17.61, -191.4, -105.4), (17.32, -192.6, -100.0), (17.59, -192.0, -99.89), (17.34, -192.1, -99.78), (17.0, -192.6, -99.98), (10.42, -192.4, -100.1), (10.84, -192.5, -100.2), (10.71, -191.9, -99.96), (10.28, -191.9, -99.93), (10.44, -191.8, -105.3), (10.31, -191.2, -105.4), (10.74, -191.3, -105.3), (10.86, -191.8, -105.2), (15.58, -192.6, -100.2), (15.99, -192.6, -100.1), (16.17, -192.1, -99.93), (15.74, -192.1, -99.96), (16.01, -192.0, -105.3), (15.6, -192.0, -105.2), (15.76, -191.5, -105.3), (16.19, -191.4, -105.4), (6.318, -182.6, -106.0), (6.643, -182.6, -106.2), (6.764, -183.3, -106.2), (6.442, -183.3, -106.0), (7.466, -187.3, -105.6), (7.488, -186.7, -105.6), (7.768, -186.7, -105.7), (7.763, -187.3, -105.8), (20.3, -183.1, -106.0), (20.13, -183.8, -106.0), (19.81, -183.7, -106.2), (19.97, -183.1, -106.2), (18.85, -187.7, -105.6), (18.55, -187.7, -105.8), (18.61, -187.1, -105.7), (18.89, -187.1, -105.6), (18.82, -188.5, -98.77), (18.86, -187.9, -98.69), (18.58, -187.9, -98.51), (18.51, -188.6, -98.62), (8.79, -182.7, -106.2), (9.44, -182.7, -106.2), (9.501, -183.4, -106.2), (8.861, -183.3, -106.2), (9.536, -187.5, -105.8), (9.501, -186.7, -105.7), (10.06, -186.8, -105.7), (10.09, -187.5, -105.7), (16.65, -188.6, -98.68), (17.21, -188.6, -98.67), (17.3, -187.9, -98.53), (16.74, -187.9, -98.53), (18.39, -183.0, -106.2), (18.26, -183.7, -106.2), (17.62, -183.7, -106.2), (17.74, -183.0, -106.2), (17.24, -187.8, -105.8), (16.68, -187.7, -105.7), (16.77, -187.0, -105.7), (17.33, -187.0, -105.7), (9.395, -192.5, -102.6), (8.934, -192.2, -102.6), (8.935, -192.1, -102.8), (9.396, -192.5, -102.9), (16.76, -192.8, -102.9), (17.2, -192.4, -102.8), (17.2, -192.5, -102.6), (16.76, -192.8, -102.6), (10.82, -193.4, -102.7), (10.82, -193.4, -103.0), (11.17, -193.5, -103.0), (11.17, -193.5, -102.8), (15.51, -193.5, -102.7), (15.17, -193.6, -102.8), (15.17, -193.6, -103.0), (15.52, -193.5, -103.0), (17.34, -192.3, -102.6), (17.34, -192.2, -102.8), (17.64, -191.7, -102.8), (17.64, -191.7, -102.5), (8.682, -191.9, -102.8), (8.681, -191.9, -102.6), (8.377, -191.3, -102.5), (8.378, -191.3, -102.8), (18.85, -188.1, -102.0), (18.85, -188.1, -102.4), (18.87, -187.5, -102.3), (18.87, -187.5, -101.9), (20.28, -183.7, -101.4), (20.11, -184.3, -101.5), (20.11, -184.3, -101.9), (20.28, -183.6, -101.9), (7.45, -187.7, -102.4), (7.449, -187.7, -102.0), (7.472, -187.1, -101.9), (7.473, -187.1, -102.3), (31.48, -192.8, -100.6), (32.02, -193.1, -100.9), (31.79, -192.8, -100.7), (31.43, -192.2, -104.9), (31.75, -192.2, -104.8), (31.98, -192.5, -104.7), (25.69, -180.2, -106.0), (26.05, -180.1, -106.3), (38.02, -192.0, -100.7), (37.73, -192.1, -100.7), (37.61, -192.4, -100.9), (37.69, -191.5, -104.8), (37.98, -191.4, -104.8), (37.56, -191.8, -104.6), (41.01, -178.7, -106.0), (40.65, -178.7, -106.3), (33.31, -193.2, -104.3), (33.19, -192.9, -104.4), (33.52, -193.0, -104.4), (33.56, -193.3, -104.3), (29.11, -179.8, -106.3), (28.4, -179.9, -106.3), (33.22, -193.4, -101.2), (33.34, -193.7, -101.4), (33.59, -193.8, -101.4), (33.55, -193.6, -101.3), (38.91, -178.9, -106.3), (36.62, -193.2, -101.4), (36.71, -192.9, -101.2), (36.4, -193.2, -101.3), (36.38, -193.4, -101.4), (36.35, -192.9, -104.3), (36.36, -192.7, -104.4), (36.67, -192.4, -104.5), (36.59, -192.7, -104.3), (31.15, -192.6, -100.5), (31.61, -192.6, -100.5), (30.97, -192.1, -100.2), (30.68, -192.1, -100.2), (31.09, -191.9, -105.0), (30.63, -191.4, -105.1), (30.91, -191.4, -105.1), (31.56, -192.0, -104.9), (38.11, -191.2, -104.8), (37.8, -191.2, -104.9), (38.16, -190.6, -105.0), (38.41, -190.6, -105.0), (38.16, -191.8, -100.6), (38.46, -191.2, -100.4), (38.22, -191.3, -100.3), (37.85, -191.9, -100.6), (32.83, -192.6, -100.8), (33.16, -192.5, -100.9), (32.94, -192.0, -100.6), (32.58, -192.0, -100.6), (32.79, -192.0, -104.7), (32.53, -191.4, -104.8), (32.9, -191.4, -104.7), (33.12, -191.9, -104.6), (36.63, -192.1, -100.9), (36.96, -192.0, -100.8), (37.13, -191.5, -100.6), (36.77, -191.5, -100.6), (36.92, -191.4, -104.7), (36.59, -191.5, -104.6), (36.72, -190.9, -104.7), (37.08, -190.8, -104.8), (28.57, -188.7, -98.77), (28.87, -188.7, -98.6), (28.78, -188.1, -98.51), (28.5, -188.1, -98.69), (26.72, -183.4, -106.0), (27.05, -183.3, -106.2), (27.25, -184.0, -106.2), (26.93, -184.0, -106.0), (28.49, -187.9, -105.6), (28.42, -187.2, -105.6), (28.7, -187.2, -105.7), (28.78, -187.9, -105.8), (40.65, -182.0, -106.0), (40.57, -182.7, -106.0), (40.25, -182.7, -106.2), (40.32, -182.0, -106.2), (39.83, -186.8, -105.6), (39.52, -186.8, -105.8), (39.5, -186.1, -105.7), (39.78, -186.1, -105.6), (40.75, -183.1, -97.31), (40.43, -183.1, -97.1), (40.35, -183.8, -97.27), (40.67, -183.7, -97.48), (39.91, -187.6, -98.77), (39.86, -187.0, -98.69), (39.58, -187.0, -98.51), (39.6, -187.7, -98.62), (30.7, -188.6, -98.72), (31.26, -188.6, -98.75), (31.08, -187.9, -98.54), (30.51, -187.9, -98.53), (29.18, -183.1, -106.2), (29.83, -183.1, -106.2), (29.98, -183.7, -106.2), (29.34, -183.8, -106.2), (30.62, -187.8, -105.7), (30.43, -187.1, -105.7), (30.99, -187.0, -105.7), (31.18, -187.7, -105.7), (38.2, -183.3, -97.1), (38.17, -184.0, -97.27), (38.81, -183.9, -97.27), (38.85, -183.3, -97.1), (37.72, -187.9, -98.75), (38.28, -187.9, -98.72), (38.31, -187.1, -98.53), (37.75, -187.2, -98.54), (38.74, -182.2, -106.2), (38.7, -182.8, -106.2), (38.07, -182.9, -106.2), (38.09, -182.3, -106.2), (38.2, -187.0, -105.7), (37.64, -187.1, -105.7), (37.67, -186.4, -105.7), (38.23, -186.3, -105.7), (32.02, -192.8, -102.7), (31.48, -192.5, -102.6), (31.48, -192.5, -102.9), (32.02, -192.8, -102.9), (37.57, -192.1, -102.9), (37.97, -191.7, -102.9), (37.98, -191.7, -102.7), (37.57, -192.1, -102.7), (33.32, -193.5, -102.8), (33.32, -193.4, -102.9), (33.58, -193.5, -102.9), (33.58, -193.5, -102.8), (36.6, -193.0, -102.8), (36.37, -193.1, -102.8), (36.37, -193.1, -102.9), (36.6, -193.0, -102.9), (38.12, -191.5, -102.6), (38.12, -191.5, -102.8), (38.47, -190.9, -102.8), (38.47, -190.9, -102.6), (31.14, -192.2, -102.8), (31.15, -192.3, -102.6), (30.62, -191.7, -102.5), (30.62, -191.7, -102.8), (39.88, -187.2, -102.0), (39.88, -187.2, -102.4), (39.81, -186.5, -102.3), (39.82, -186.6, -101.9), (40.7, -182.6, -101.4), (40.62, -183.2, -101.5), (40.62, -183.2, -101.9), (40.7, -182.5, -101.9), (28.52, -188.3, -102.4), (28.53, -188.3, -102.0), (28.47, -187.7, -101.9), (28.46, -187.6, -102.3), (26.77, -183.9, -101.9), (26.98, -184.5, -101.9), (26.99, -184.5, -101.5), (26.78, -183.9, -101.4), (31.35, -186.5, -98.01), (30.66, -186.6, -98.01), (28.23, -186.9, -98.03), (30.08, -186.7, -98.02), (27.84, -186.7, -98.14), (26.8, -184.2, -99.34), (27.01, -184.8, -99.03), (26.4, -182.9, -99.96), (41.09, -180.1, -96.65), (41.07, -180.3, -96.6), (40.65, -181.0, -96.54), (38.91, -182.1, -96.79), (35.59, -184.2, -97.27), (38.23, -182.5, -96.89), (36.75, -183.5, -97.1), (-20.75, -186.8, -98.58), (-20.89, -187.2, -98.42), (-21.25, -187.4, -98.31), (-22.56, -187.3, -98.3), (-30.11, -186.6, -98.25), (-23.13, -187.2, -98.3), (-30.69, -186.6, -98.25), (-31.74, -186.5, -98.24), (-32.95, -179.4, -99.47), (-33.74, -179.4, -99.09), (-32.69, -185.8, -97.98), (-33.63, -183.1, -98.19), (-34.12, -179.7, -98.82), (-33.52, -183.8, -98.07), (-33.18, -185.1, -97.92), (40.89, -178.6, -106.0), (40.64, -178.6, -106.2), (38.91, -178.8, -106.3), (41.04, -179.0, -103.6), (41.05, -179.3, -101.5), (41.06, -179.4, -101.0), (38.42, -178.9, -106.3), (38.2, -178.9, -106.3), (34.89, -179.4, -106.3), (30.35, -179.7, -106.3), (29.11, -179.8, -106.2), (28.39, -179.8, -106.2), (26.03, -180.0, -106.2), (25.81, -180.0, -106.0), (20.8, -179.6, -106.0), (20.76, -179.5, -106.0), (19.55, -179.5, -106.0), (25.89, -181.1, -101.7), (25.7, -180.3, -105.1), (21.08, -180.1, -104.1), (18.3, -179.5, -105.7), (19.01, -179.5, -105.9), (18.0, -179.5, -105.6), (25.9, -181.2, -101.6), (21.09, -180.1, -104.0), (20.87, -181.2, -101.8), (25.96, -181.4, -101.1), (25.98, -181.5, -100.9), (16.45, -179.4, -106.0), (11.92, -179.5, -106.3), (9.181, -179.6, -106.3), (8.478, -179.7, -106.3), (6.175, -179.8, -106.3), (5.844, -180.0, -106.0), (5.958, -180.9, -104.3), (0.3505, -180.4, -105.4), (0.1328, -180.4, -105.4), (0.6007, -181.1, -104.3), (0.684, -180.5, -105.2), (20.82, -181.5, -101.6), (20.68, -182.1, -101.2), (20.27, -183.8, -100.2), (20.1, -184.5, -99.72), (19.26, -186.9, -98.29), (18.88, -187.1, -98.19), (17.48, -187.3, -98.29), (16.88, -187.4, -98.32), (11.14, -188.3, -98.59), (13.98, -187.7, -98.51), (10.09, -188.6, -98.76), (9.568, -188.7, -98.79), (7.86, -188.9, -98.8), (6.304, -183.0, -102.8), (6.426, -183.7, -102.3), (6.554, -184.2, -102.0), (6.696, -184.7, -101.6), (7.462, -187.4, -99.74), (7.437, -188.1, -99.29), (7.525, -188.7, -98.9), (0.1936, -183.1, -103.3), (0.07901, -183.7, -103.1), (-1.324, -180.2, -105.4), (-2.011, -180.2, -105.4), (-11.01, -179.1, -105.3), (-11.34, -179.1, -105.3), (-11.73, -179.1, -105.3), (-14.09, -178.9, -105.1), (-14.25, -178.9, -105.1), (-14.29, -180.5, -102.6), (-14.45, -179.2, -104.6), (-18.9, -180.9, -102.8), (-18.72, -180.1, -104.4), (-20.8, -179.6, -104.7), (-19.05, -179.6, -105.1), (-21.51, -179.6, -104.5), (-21.98, -179.5, -104.4), (-30.63, -178.9, -106.1), (-25.9, -179.1, -106.0), (-33.7, -178.8, -106.2), (-31.34, -178.9, -106.2), (-33.88, -178.8, -106.1), (0.03784, -183.8, -103.0), (-0.5954, -185.9, -101.8), (-0.7496, -186.4, -101.6), (-1.147, -187.7, -100.9), (-1.16, -188.4, -100.5), (-1.772, -190.9, -99.6), (-2.104, -191.0, -99.55), (-3.307, -190.9, -99.6), (-3.774, -190.8, -99.58), (-9.841, -189.4, -98.97), (-10.4, -189.3, -98.9), (-12.25, -188.8, -98.67), (-13.67, -184.1, -100.8), (-12.46, -188.6, -98.71), (-12.57, -188.5, -98.75), (-13.84, -183.2, -101.3), (-19.29, -182.4, -101.7), (-13.8, -183.4, -101.2), (-19.43, -182.9, -101.3), (-13.73, -183.8, -101.0), (-19.65, -183.8, -100.8), (-12.56, -187.9, -99.07), (-19.84, -184.5, -100.3), (-33.73, -179.2, -100.6), (-34.01, -178.8, -106.0), (-33.77, -179.2, -101.5), (-33.75, -179.2, -101.0), (0.1328, -177.6, -105.4), (0.1222, -178.3, -104.4), (-33.88, -176.1, -106.1), (-28.24, -177.2, -101.6), (-14.29, -177.8, -102.6), (-32.95, -176.6, -99.47), (25.89, -178.4, -101.7), (28.01, -178.5, -100.6), (-21.98, -176.8, -104.4), (-21.5, -176.6, -106.0), (-20.79, -176.6, -106.0), (-19.04, -176.8, -106.0), (-25.9, -176.3, -106.0), (-20.8, -176.8, -104.7), (40.89, -175.8, -106.0), (40.64, -175.8, -106.2), (38.91, -176.1, -106.3), (41.04, -176.2, -103.6), (41.05, -176.5, -101.5), (41.06, -176.6, -101.0), (41.09, -177.3, -96.65), (38.42, -176.1, -106.3), (38.2, -176.2, -106.3), (34.89, -176.6, -106.3), (30.35, -176.9, -106.3), (29.11, -177.0, -106.2), (28.39, -177.0, -106.2), (26.03, -177.2, -106.2), (25.81, -177.3, -106.0), (20.8, -176.8, -106.0), (20.76, -176.8, -106.0), (19.55, -176.7, -106.0), (25.7, -177.5, -105.1), (21.08, -177.3, -104.1), (18.3, -176.7, -105.7), (19.01, -176.7, -105.9), (18.0, -176.7, -105.6), (21.09, -177.3, -104.0), (20.87, -178.5, -101.8), (16.45, -176.6, -106.0), (11.92, -176.7, -106.3), (9.181, -176.9, -106.3), (6.175, -177.0, -106.3), (8.478, -176.9, -106.3), (5.844, -177.2, -106.0), (5.958, -178.1, -104.3), (0.684, -177.7, -105.2), (0.3505, -177.6, -105.4), (0.6007, -178.3, -104.3), (-1.324, -177.5, -105.4), (-2.011, -177.4, -105.4), (-11.01, -176.4, -105.3), (-11.34, -176.3, -105.3), (-11.73, -176.3, -105.3), (-14.09, -176.1, -105.1), (-14.25, -176.2, -105.1), (-14.45, -176.5, -104.6), (-21.51, -176.8, -104.5), (-19.05, -176.9, -105.1), (-30.63, -176.2, -106.1), (-31.34, -176.1, -106.2), (-33.7, -176.0, -106.2), (-33.73, -176.4, -100.6), (-34.01, -176.1, -106.0), (-33.77, -176.4, -101.5), (-33.75, -176.4, -101.0), (-28.79, -142.3, -90.39), (-19.53, -135.6, -89.85), (-33.86, -142.2, -92.04), (-33.86, -141.9, -97.36), (-28.79, -141.8, -99.01), (-16.72, -129.1, -89.45), (-30.26, -129.7, -79.73), (-43.7, -129.1, -89.58), (-37.89, -127.2, -106.0), (-22.43, -127.5, -105.9), (-18.13, -125.3, -84.89), (-34.8, -125.6, -79.49), (-45.11, -124.8, -93.64), (-34.74, -130.1, -107.6), (-18.13, -124.2, -102.4), (-24.18, -108.0, -82.73), (-37.72, -107.9, -83.83), (-40.86, -107.1, -97.02), (-29.66, -107.7, -104.8), (-18.95, -107.2, -95.24), (-26.52, -100.5, -94.83), (-22.85, -103.9, -97.71), (-24.18, -106.8, -102.4), (-31.59, -100.4, -96.47), (-33.0, -103.7, -101.0), (-37.72, -106.8, -101.3), (-34.73, -100.6, -92.17), (-39.27, -104.3, -92.39), (-40.86, -107.6, -88.13), (-31.59, -100.9, -87.86), (-33.0, -104.8, -83.78), (-29.25, -108.1, -81.08), (-26.52, -100.8, -89.5), (-22.85, -104.6, -87.07), (-18.95, -107.5, -89.92), (-16.68, -113.6, -97.28), (-18.31, -116.8, -101.8), (-22.47, -114.0, -105.2), (-30.08, -114.9, -107.7), (-33.53, -117.5, -107.7), (-38.02, -113.9, -105.0), (-43.66, -113.6, -97.42), (-44.87, -117.3, -93.19), (-43.66, -114.2, -88.53), (-38.59, -114.6, -81.57), (-34.73, -118.2, -79.25), (-30.12, -114.8, -78.82), (-21.91, -114.6, -81.48), (-18.31, -117.8, -84.57), (-16.68, -114.1, -88.67), (-21.33, -120.0, -106.4), (-21.33, -121.2, -106.5), (-26.7, -132.1, -107.2), (-42.26, -117.4, -102.0), (-42.07, -124.8, -102.3), (-43.7, -128.5, -98.2), (-42.26, -118.5, -84.47), (-42.07, -125.9, -85.07), (-38.47, -129.5, -82.39), (-25.58, -118.8, -79.07), (-25.65, -126.2, -79.74), (-21.8, -129.5, -82.48), (-15.28, -117.9, -93.22), (-15.51, -125.4, -93.68), (-16.72, -128.5, -98.33), (-22.66, -134.8, -103.0), (-27.39, -137.9, -103.1), (-30.82, -133.5, -106.4), (-36.2, -134.7, -104.1), (-37.53, -138.1, -99.8), (-41.44, -135.2, -96.95), (-41.44, -135.5, -91.63), (-37.53, -138.7, -89.16), (-36.2, -135.9, -84.44), (-19.53, -135.1, -98.73), (-21.12, -138.4, -94.48), (-25.66, -142.1, -94.7), (-31.13, -136.0, -82.79), (-27.39, -138.9, -85.87), (-22.66, -135.9, -85.54), (-33.55, -122.8, -108.2), (-26.73, -123.5, -108.0), (-30.13, -110.6, -106.4), (-30.15, -125.9, -108.4), (-36.29, -115.4, -106.4), (-26.68, -117.8, -107.9), (-34.56, -109.5, -105.8), (-33.81, -108.9, -105.8), (-39.21, -120.2, -106.4), (-39.09, -121.1, -106.5), (-33.98, -130.7, -107.7), (-36.29, -125.1, -107.3), (-30.28, -130.4, -107.6), (-25.85, -131.6, -107.1), (-24.03, -115.9, -106.7), (-24.13, -125.9, -107.0), (-25.63, -111.0, -106.5), (-26.48, -110.4, -106.4), (-31.41, -142.6, -90.98), (-21.05, -136.2, -87.69), (-30.5, -133.1, -81.06), (-17.86, -132.6, -89.78), (-21.05, -135.4, -100.9), (-34.13, -142.3, -94.72), (-42.71, -132.5, -90.37), (-31.41, -142.1, -98.46), (-37.48, -131.4, -105.0), (-22.42, -131.5, -104.6), (-17.11, -127.0, -87.13), (-15.7, -115.9, -95.42), (-32.47, -127.5, -79.29), (-23.51, -116.8, -80.07), (-44.68, -126.8, -91.45), (-40.55, -116.7, -82.74), (-35.64, -129.4, -107.2), (-43.27, -115.6, -99.74), (-19.99, -125.8, -104.3), (-25.99, -110.6, -106.5), (-22.76, -111.0, -82.03), (-38.12, -111.0, -82.39), (-42.52, -110.1, -97.08), (-27.37, -109.5, -106.0), (-17.67, -110.2, -96.5), (-26.7, -107.5, -81.82), (-26.25, -100.4, -92.15), (-39.34, -107.3, -85.92), (-39.34, -106.5, -99.18), (-26.8, -106.5, -103.5), (-33.68, -136.5, -83.59), (-27.01, -142.5, -92.41), (-22.26, -132.9, -83.73), (-17.86, -132.0, -98.42), (-27.01, -142.2, -97.03), (-41.49, -135.8, -94.32), (-37.62, -133.0, -83.37), (-33.61, -134.8, -105.2), (-42.71, -132.1, -97.84), (-27.8, -132.6, -107.0), (-15.7, -116.2, -90.8), (-17.11, -126.2, -100.4), (-27.92, -116.9, -78.64), (-19.83, -127.3, -83.39), (-43.27, -116.5, -86.48), (-36.87, -127.4, -80.72), (-40.41, -115.6, -103.6), (-44.68, -126.5, -96.07), (-21.54, -118.4, -106.1), (-31.79, -124.2, -108.6), (-17.67, -110.6, -89.02), (-29.89, -111.2, -79.72), (-42.52, -110.7, -88.44), (-37.98, -109.9, -103.3), (-22.9, -110.0, -103.7), (-28.97, -100.6, -88.41), (-18.89, -106.9, -92.55), (-33.38, -100.5, -89.84), (-33.38, -100.2, -94.46), (-28.97, -100.1, -95.89), (-24.69, -101.9, -96.25), (-20.69, -105.4, -96.47), (-23.45, -105.2, -100.3), (-32.29, -101.7, -98.72), (-31.16, -105.3, -102.9), (-35.53, -105.1, -101.3), (-37.0, -102.1, -92.26), (-40.23, -105.5, -94.82), (-40.23, -105.8, -90.13), (-32.29, -102.5, -85.8), (-35.53, -106.2, -83.67), (-31.06, -106.3, -82.22), (-24.69, -102.4, -88.26), (-23.45, -106.1, -84.69), (-20.69, -105.9, -88.48), (-17.29, -115.1, -99.53), (-18.05, -120.7, -102.2), (-20.19, -115.0, -103.5), (-34.2, -109.1, -105.8), (-39.21, -120.6, -106.5), (-38.98, -118.5, -106.0), (-44.44, -115.3, -95.42), (-45.2, -121.2, -93.42), (-44.44, -115.6, -90.73), (-36.83, -116.2, -80.28), (-34.83, -122.1, -79.18), (-32.36, -116.3, -78.83), (-20.05, -116.1, -82.82), (-18.05, -121.7, -84.62), (-17.29, -115.8, -86.61), (-26.66, -120.6, -108.1), (-24.86, -130.6, -106.8), (-26.24, -131.9, -107.2), (-42.33, -121.0, -102.2), (-40.19, -126.4, -104.2), (-43.1, -126.8, -100.3), (-42.33, -122.0, -84.64), (-43.1, -127.6, -87.33), (-40.33, -127.9, -83.54), (-25.55, -122.4, -79.2), (-28.02, -128.1, -79.55), (-23.56, -128.0, -81.0), (-15.18, -121.5, -93.44), (-15.95, -127.4, -91.45), (-15.95, -127.1, -96.14), (-24.86, -136.5, -103.2), (-28.09, -140.2, -101.1), (-29.25, -136.1, -104.8), (-36.93, -136.5, -102.2), (-35.7, -140.3, -98.6), (-39.69, -136.8, -98.39), (-39.69, -137.3, -90.4), (-35.7, -140.8, -90.62), (-36.93, -137.5, -86.61), (-20.15, -136.9, -96.74), (-20.15, -137.2, -92.05), (-23.39, -140.6, -94.61), (-29.32, -137.6, -84.14), (-28.09, -141.0, -88.15), (-24.86, -137.6, -85.59), (-33.54, -128.3, -107.7), (-33.61, -120.3, -108.1), (-28.51, -124.9, -108.4), (-31.76, -116.1, -107.9), (-28.45, -116.4, -108.0), (-23.2, -120.7, -106.9), (-35.07, -124.0, -107.7), (-25.21, -124.9, -107.4), (-30.07, -112.5, -107.0), (-30.17, -128.4, -108.0), (-35.06, -116.3, -107.0), (-25.14, -116.7, -107.2), (-33.42, -111.8, -106.3), (-32.72, -108.5, -105.5), (-35.56, -110.6, -105.5), (-35.03, -111.2, -106.0), (-32.74, -109.4, -106.0), (-37.17, -120.4, -106.8), (-38.82, -122.8, -106.4), (-37.16, -114.8, -105.9), (-38.39, -118.9, -106.4), (-38.26, -122.3, -106.7), (-34.41, -130.4, -107.7), (-37.05, -126.0, -106.8), (-33.11, -131.5, -107.3), (-32.9, -130.6, -107.6), (-35.16, -128.6, -107.5), (-26.95, -129.4, -107.4), (-23.33, -126.6, -106.6), (-30.46, -131.8, -107.2), (-27.78, -131.5, -107.3), (-25.39, -129.9, -107.1), (-23.27, -115.2, -106.2), (-21.27, -120.6, -106.5), (-21.53, -122.9, -106.3), (-22.14, -118.8, -106.5), (-22.17, -122.5, -106.6), (-30.09, -109.2, -105.8), (-24.72, -111.8, -106.1), (-26.77, -112.5, -106.7), (-25.19, -112.4, -106.5), (-27.57, -110.4, -106.4), (-30.19, -143.2, -94.77), (-19.19, -131.6, -86.05), (-34.39, -131.9, -81.12), (-43.79, -131.1, -94.03), (-34.78, -131.3, -107.0), (-19.22, -130.6, -102.0), (-25.99, -112.4, -79.93), (-41.19, -112.1, -84.86), (-41.17, -111.1, -100.8), (-25.62, -109.8, -105.7), (-16.59, -111.6, -92.84), (-30.19, -99.49, -92.1), (-32.66, -140.4, -86.98), (-23.72, -140.2, -89.88), (-26.19, -133.6, -81.85), (-17.25, -132.8, -94.14), (-23.72, -139.7, -99.26), (-38.19, -139.9, -94.57), (-40.66, -133.3, -86.55), (-32.65, -139.4, -102.2), (-40.64, -132.3, -101.7), (-25.93, -133.0, -106.4), (-15.72, -121.6, -88.74), (-15.72, -121.1, -98.13), (-30.19, -122.3, -78.25), (-21.25, -122.1, -81.15), (-44.66, -121.6, -88.74), (-39.13, -122.1, -81.15), (-39.83, -120.7, -105.6), (-44.66, -121.1, -98.13), (-20.57, -120.5, -105.6), (-30.16, -120.4, -108.8), (-19.72, -110.3, -85.14), (-34.19, -110.6, -80.45), (-43.13, -109.8, -92.73), (-34.47, -108.2, -104.8), (-19.74, -109.4, -100.3), (-27.72, -103.2, -84.7), (-22.19, -102.7, -92.3), (-36.66, -103.0, -87.6), (-36.66, -102.5, -96.99), (-27.73, -102.3, -99.91), (-32.82, -126.6, -108.1), (-35.79, -120.3, -107.3), (-27.5, -127.7, -107.8), (-32.76, -113.5, -106.9), (-27.38, -114.0, -107.2), (-24.46, -120.7, -107.3), (-33.93, -110.0, -106.0), (-32.06, -109.0, -105.8), (-35.79, -111.9, -105.8), (-38.56, -120.6, -106.6), (-38.14, -123.4, -106.7), (-38.29, -117.7, -106.1), (-34.12, -129.7, -107.7), (-35.83, -128.2, -107.3), (-32.31, -131.2, -107.4), (-26.51, -131.0, -107.3), (-24.65, -129.3, -106.9), (-28.48, -132.0, -107.2), (-22.22, -117.7, -106.3), (-21.93, -120.6, -106.6), (-22.25, -123.7, -106.5), (-28.2, -109.8, -106.1), (-24.51, -112.9, -106.3), (-26.26, -111.3, -106.6), (28.79, -142.3, -90.39), (19.53, -135.6, -89.85), (33.86, -142.2, -92.04), (33.86, -141.9, -97.36), (28.79, -141.8, -99.01), (16.72, -129.1, -89.45), (30.26, -129.7, -79.73), (43.7, -129.1, -89.58), (37.89, -127.2, -106.0), (22.43, -127.5, -105.9), (18.13, -125.3, -84.89), (34.8, -125.6, -79.49), (45.11, -124.8, -93.64), (34.74, -130.1, -107.6), (18.13, -124.2, -102.4), (24.18, -108.0, -82.73), (37.72, -107.9, -83.83), (40.86, -107.1, -97.02), (29.66, -107.7, -104.8), (18.95, -107.2, -95.24), (26.52, -100.5, -94.83), (22.85, -103.9, -97.71), (24.18, -106.8, -102.4), (31.59, -100.4, -96.47), (33.0, -103.7, -101.0), (37.72, -106.8, -101.3), (34.73, -100.6, -92.17), (39.27, -104.3, -92.39), (40.86, -107.6, -88.13), (31.59, -100.9, -87.86), (33.0, -104.8, -83.78), (29.25, -108.1, -81.08), (26.52, -100.8, -89.5), (22.85, -104.6, -87.07), (18.95, -107.5, -89.92), (16.68, -113.6, -97.28), (18.31, -116.8, -101.8), (22.47, -114.0, -105.2), (30.08, -114.9, -107.7), (33.53, -117.5, -107.7), (38.02, -113.9, -105.0), (43.66, -113.6, -97.42), (44.87, -117.3, -93.19), (43.66, -114.2, -88.53), (38.59, -114.6, -81.57), (34.73, -118.2, -79.25), (30.12, -114.8, -78.82), (21.91, -114.6, -81.48), (18.31, -117.8, -84.57), (16.68, -114.1, -88.67), (21.33, -120.0, -106.4), (21.33, -121.2, -106.5), (26.7, -132.1, -107.2), (42.26, -117.4, -102.0), (42.07, -124.8, -102.3), (43.7, -128.5, -98.2), (42.26, -118.5, -84.47), (42.07, -125.9, -85.07), (38.47, -129.5, -82.39), (25.58, -118.8, -79.07), (25.65, -126.2, -79.74), (21.8, -129.5, -82.48), (15.28, -117.9, -93.22), (15.51, -125.4, -93.68), (16.72, -128.5, -98.33), (22.66, -134.8, -103.0), (27.39, -137.9, -103.1), (30.82, -133.5, -106.4), (36.2, -134.7, -104.1), (37.53, -138.1, -99.8), (41.44, -135.2, -96.95), (41.44, -135.5, -91.63), (37.53, -138.7, -89.16), (36.2, -135.9, -84.44), (19.53, -135.1, -98.73), (21.12, -138.4, -94.48), (25.66, -142.1, -94.7), (31.13, -136.0, -82.79), (27.39, -138.9, -85.87), (22.66, -135.9, -85.54), (33.55, -122.8, -108.2), (26.73, -123.5, -108.0), (30.13, -110.6, -106.4), (30.15, -125.9, -108.4), (36.29, -115.4, -106.4), (26.68, -117.8, -107.9), (34.56, -109.5, -105.8), (33.81, -108.9, -105.8), (39.21, -120.2, -106.4), (39.09, -121.1, -106.5), (33.98, -130.7, -107.7), (36.29, -125.1, -107.3), (30.28, -130.4, -107.6), (25.85, -131.6, -107.1), (24.03, -115.9, -106.7), (24.13, -125.9, -107.0), (25.63, -111.0, -106.5), (26.48, -110.4, -106.4), (31.41, -142.6, -90.98), (21.05, -136.2, -87.69), (30.5, -133.1, -81.06), (17.86, -132.6, -89.78), (21.05, -135.4, -100.9), (34.13, -142.3, -94.72), (42.71, -132.5, -90.37), (31.41, -142.1, -98.46), (37.48, -131.4, -105.0), (22.42, -131.5, -104.6), (17.11, -127.0, -87.13), (15.7, -115.9, -95.42), (32.47, -127.5, -79.29), (23.51, -116.8, -80.07), (44.68, -126.8, -91.45), (40.55, -116.7, -82.74), (35.64, -129.4, -107.2), (43.27, -115.6, -99.74), (19.99, -125.8, -104.3), (25.99, -110.6, -106.5), (22.76, -111.0, -82.03), (38.12, -111.0, -82.39), (42.52, -110.1, -97.08), (27.37, -109.5, -106.0), (17.67, -110.2, -96.5), (26.7, -107.5, -81.82), (26.25, -100.4, -92.15), (39.34, -107.3, -85.92), (39.34, -106.5, -99.18), (26.8, -106.5, -103.5), (33.68, -136.5, -83.59), (27.01, -142.5, -92.41), (22.26, -132.9, -83.73), (17.86, -132.0, -98.42), (27.01, -142.2, -97.03), (41.49, -135.8, -94.32), (37.62, -133.0, -83.37), (33.61, -134.8, -105.2), (42.71, -132.1, -97.84), (27.8, -132.6, -107.0), (15.7, -116.2, -90.8), (17.11, -126.2, -100.4), (27.92, -116.9, -78.64), (19.83, -127.3, -83.39), (43.27, -116.5, -86.48), (36.87, -127.4, -80.72), (40.41, -115.6, -103.6), (44.68, -126.5, -96.07), (21.54, -118.4, -106.1), (31.79, -124.2, -108.6), (17.67, -110.6, -89.02), (29.89, -111.2, -79.72), (42.52, -110.7, -88.44), (37.98, -109.9, -103.3), (22.9, -110.0, -103.7), (28.97, -100.6, -88.41), (18.89, -106.9, -92.55), (33.38, -100.5, -89.84), (33.38, -100.2, -94.46), (28.97, -100.1, -95.89), (24.69, -101.9, -96.25), (20.69, -105.4, -96.47), (23.45, -105.2, -100.3), (32.29, -101.7, -98.72), (31.16, -105.3, -102.9), (35.53, -105.1, -101.3), (37.0, -102.1, -92.26), (40.23, -105.5, -94.82), (40.23, -105.8, -90.13), (32.29, -102.5, -85.8), (35.53, -106.2, -83.67), (31.06, -106.3, -82.22), (24.69, -102.4, -88.26), (23.45, -106.1, -84.69), (20.69, -105.9, -88.48), (17.29, -115.1, -99.53), (18.05, -120.7, -102.2), (20.19, -115.0, -103.5), (34.2, -109.1, -105.8), (39.21, -120.6, -106.5), (38.98, -118.5, -106.0), (44.44, -115.3, -95.42), (45.2, -121.2, -93.42), (44.44, -115.6, -90.73), (36.83, -116.2, -80.28), (34.83, -122.1, -79.18), (32.36, -116.3, -78.83), (20.05, -116.1, -82.82), (18.05, -121.7, -84.62), (17.29, -115.8, -86.61), (26.66, -120.6, -108.1), (24.86, -130.6, -106.8), (26.24, -131.9, -107.2), (42.33, -121.0, -102.2), (40.19, -126.4, -104.2), (43.1, -126.8, -100.3), (42.33, -122.0, -84.64), (43.1, -127.6, -87.33), (40.33, -127.9, -83.54), (25.55, -122.4, -79.2), (28.02, -128.1, -79.55), (23.56, -128.0, -81.0), (15.18, -121.5, -93.44), (15.95, -127.4, -91.45), (15.95, -127.1, -96.14), (24.86, -136.5, -103.2), (28.09, -140.2, -101.1), (29.25, -136.1, -104.8), (36.93, -136.5, -102.2), (35.7, -140.3, -98.6), (39.69, -136.8, -98.39), (39.69, -137.3, -90.4), (35.7, -140.8, -90.62), (36.93, -137.5, -86.61), (20.15, -136.9, -96.74), (20.15, -137.2, -92.05), (23.39, -140.6, -94.61), (29.32, -137.6, -84.14), (28.09, -141.0, -88.15), (24.86, -137.6, -85.59), (33.54, -128.3, -107.7), (33.61, -120.3, -108.1), (28.51, -124.9, -108.4), (31.76, -116.1, -107.9), (28.45, -116.4, -108.0), (23.2, -120.7, -106.9), (35.07, -124.0, -107.7), (25.21, -124.9, -107.4), (30.07, -112.5, -107.0), (30.17, -128.4, -108.0), (35.06, -116.3, -107.0), (25.14, -116.7, -107.2), (33.42, -111.8, -106.3), (32.72, -108.5, -105.5), (35.56, -110.6, -105.5), (35.03, -111.2, -106.0), (32.74, -109.4, -106.0), (37.17, -120.4, -106.8), (38.82, -122.8, -106.4), (37.16, -114.8, -105.9), (38.39, -118.9, -106.4), (38.26, -122.3, -106.7), (34.41, -130.4, -107.7), (37.05, -126.0, -106.8), (33.11, -131.5, -107.3), (32.9, -130.6, -107.6), (35.16, -128.6, -107.5), (26.95, -129.4, -107.4), (23.33, -126.6, -106.6), (30.46, -131.8, -107.2), (27.78, -131.5, -107.3), (25.39, -129.9, -107.1), (23.27, -115.2, -106.2), (21.27, -120.6, -106.5), (21.53, -122.9, -106.3), (22.14, -118.8, -106.5), (22.17, -122.5, -106.6), (30.09, -109.2, -105.8), (24.72, -111.8, -106.1), (26.77, -112.5, -106.7), (25.19, -112.4, -106.5), (27.57, -110.4, -106.4), (30.19, -143.2, -94.77), (19.19, -131.6, -86.05), (34.39, -131.9, -81.12), (43.79, -131.1, -94.03), (34.78, -131.3, -107.0), (19.22, -130.6, -102.0), (25.99, -112.4, -79.93), (41.19, -112.1, -84.86), (41.17, -111.1, -100.8), (25.62, -109.8, -105.7), (16.59, -111.6, -92.84), (30.19, -99.49, -92.1), (32.66, -140.4, -86.98), (23.72, -140.2, -89.88), (26.19, -133.6, -81.85), (17.25, -132.8, -94.14), (23.72, -139.7, -99.26), (38.19, -139.9, -94.57), (40.66, -133.3, -86.55), (32.65, -139.4, -102.2), (40.64, -132.3, -101.7), (25.93, -133.0, -106.4), (15.72, -121.6, -88.74), (15.72, -121.1, -98.13), (30.19, -122.3, -78.25), (21.25, -122.1, -81.15), (44.66, -121.6, -88.74), (39.13, -122.1, -81.15), (39.83, -120.7, -105.6), (44.66, -121.1, -98.13), (20.57, -120.5, -105.6), (30.16, -120.4, -108.8), (19.72, -110.3, -85.14), (34.19, -110.6, -80.45), (43.13, -109.8, -92.73), (34.47, -108.2, -104.8), (19.74, -109.4, -100.3), (27.72, -103.2, -84.7), (22.19, -102.7, -92.3), (36.66, -103.0, -87.6), (36.66, -102.5, -96.99), (27.73, -102.3, -99.91), (32.82, -126.6, -108.1), (35.79, -120.3, -107.3), (27.5, -127.7, -107.8), (32.76, -113.5, -106.9), (27.38, -114.0, -107.2), (24.46, -120.7, -107.3), (33.93, -110.0, -106.0), (32.06, -109.0, -105.8), (35.79, -111.9, -105.8), (38.56, -120.6, -106.6), (38.14, -123.4, -106.7), (38.29, -117.7, -106.1), (34.12, -129.7, -107.7), (35.83, -128.2, -107.3), (32.31, -131.2, -107.4), (26.51, -131.0, -107.3), (24.65, -129.3, -106.9), (28.48, -132.0, -107.2), (22.22, -117.7, -106.3), (21.93, -120.6, -106.6), (22.25, -123.7, -106.5), (28.2, -109.8, -106.1), (24.51, -112.9, -106.3), (26.26, -111.3, -106.6), (-75.95, -179.0, -22.8), (-57.78, -194.5, -27.69), (-35.52, -136.6, -2.062), (-57.78, -109.8, 13.78), (-57.78, -147.5, 16.46), (-57.78, -129.5, -14.15), (-57.78, -173.3, -32.47), (-57.78, -187.7, -7.98), (-39.62, -179.0, -22.8), (-80.05, -136.6, -2.062), (-81.22, -145.6, 13.24), (-39.04, -186.2, -10.55), (-57.78, -118.8, 29.09), (-34.35, -145.6, 13.24), (-57.78, -199.9, -18.51), (-76.53, -186.2, -10.55), (75.95, -179.0, -22.8), (57.78, -194.5, -27.69), (35.52, -136.6, -2.062), (57.78, -109.8, 13.78), (57.78, -147.5, 16.46), (57.78, -129.5, -14.15), (57.78, -173.3, -32.47), (57.78, -187.7, -7.98), (39.62, -179.0, -22.8), (80.05, -136.6, -2.062), (81.22, -145.6, 13.24), (39.04, -186.2, -10.55), (57.78, -118.8, 29.09), (34.35, -145.6, 13.24), (57.78, -199.9, -18.51), (76.53, -186.2, -10.55), (-75.36, -147.1, 15.66), (-74.48, -116.5, 9.819), (-71.11, -174.7, -30.05), (-69.5, -196.5, -16.52), (-57.78, -197.4, -14.91), (-57.78, -187.0, -32.52), (-46.07, -196.5, -16.52), (-43.72, -187.3, -8.623), (-41.67, -131.3, -11.13), (-40.21, -125.5, 25.12), (-57.78, -126.9, 27.54), (-57.78, -111.1, 0.7516), (-71.85, -187.3, -8.623), (-73.9, -131.3, -11.13), (-40.21, -147.1, 15.66), (-44.46, -174.7, -30.05), (-57.78, -153.8, -26.65), (-57.78, -171.0, 2.431), (-35.52, -169.2, -0.6254), (-80.05, -169.2, -0.6254), (-75.36, -125.5, 25.12), (-69.36, -190.6, -26.47), (-46.21, -190.6, -26.47), (-41.09, -116.5, 9.819), (-36.55, -160.6, -15.17), (-79.02, -160.6, -15.17), (-80.93, -142.4, 7.809), (-39.18, -183.6, -14.9), (-57.78, -115.6, 23.65), (-34.64, -142.4, 7.809), (-57.78, -198.0, -21.77), (-76.39, -183.6, -14.9), (75.36, -147.1, 15.66), (74.48, -116.5, 9.819), (71.11, -174.7, -30.05), (69.5, -196.5, -16.52), (57.78, -197.4, -14.91), (57.78, -187.0, -32.52), (46.07, -196.5, -16.52), (43.72, -187.3, -8.623), (41.67, -131.3, -11.13), (40.21, -125.5, 25.12), (57.78, -126.9, 27.54), (57.78, -111.1, 0.7516), (71.85, -187.3, -8.623), (73.9, -131.3, -11.13), (40.21, -147.1, 15.66), (44.46, -174.7, -30.05), (57.78, -153.8, -26.65), (57.78, -171.0, 2.431), (35.52, -169.2, -0.6254), (80.05, -169.2, -0.6254), (75.36, -125.5, 25.12), (69.36, -190.6, -26.47), (46.21, -190.6, -26.47), (41.09, -116.5, 9.819), (36.55, -160.6, -15.17), (79.02, -160.6, -15.17), (80.93, -142.4, 7.809), (39.18, -183.6, -14.9), (57.78, -115.6, 23.65), (34.64, -142.4, 7.809), (57.78, -198.0, -21.77), (76.39, -183.6, -14.9), (-70.8, -131.8, 23.83), (-69.89, -117.7, 0.02221), (-67.16, -194.6, -13.69), (-66.83, -184.7, -30.35), (-44.77, -131.8, 23.83), (-45.68, -117.7, 0.02221), (-48.41, -194.6, -13.69), (-48.74, -184.7, -30.35), (-74.48, -170.6, 1.667), (-73.2, -155.5, -23.78), (-41.09, -170.6, 1.667), (-42.37, -155.5, -23.78), (-75.14, -122.3, 19.69), (-69.47, -194.4, -20.05), (-46.1, -194.4, -20.05), (-40.43, -122.3, 19.69), (-35.78, -166.2, -5.789), (-79.79, -166.2, -5.789), (70.8, -131.8, 23.83), (69.89, -117.7, 0.02221), (67.16, -194.6, -13.69), (66.83, -184.7, -30.35), (44.77, -131.8, 23.83), (45.68, -117.7, 0.02221), (48.41, -194.6, -13.69), (48.74, -184.7, -30.35), (74.48, -170.6, 1.667), (73.2, -155.5, -23.78), (41.09, -170.6, 1.667), (42.37, -155.5, -23.78), (75.14, -122.3, 19.69), (69.47, -194.4, -20.05), (46.1, -194.4, -20.05), (40.43, -122.3, 19.69), (35.78, -166.2, -5.789), (79.79, -166.2, -5.789)], [], [(0, 1, 3, 2), (2, 3, 7, 6), (6, 7, 5, 4), (4, 5, 1, 0), (2, 6, 4, 0), (7, 3, 1, 5), (2137, 2200, 2250, 2194), (2137, 2194, 2242, 2171), (2137, 2171, 2236, 2190), (2137, 2190, 2246, 2200), (2138, 2199, 2246, 2190), (2138, 2190, 2236, 2174), (2138, 2174, 2240, 2191), (2138, 2191, 2247, 2199), (2139, 2198, 2249, 2193), (2139, 2193, 2244, 2177), (2139, 2177, 2238, 2192), (2139, 2192, 2248, 2198), (2140, 2197, 2248, 2192), (2140, 2192, 2238, 2180), (2140, 2180, 2234, 2170), (2140, 2170, 2245, 2197), (2141, 2169, 2241, 2186), (2141, 2186, 2243, 2183), (2141, 2183, 2237, 2179), (2141, 2179, 2233, 2169), (2142, 2177, 2244, 2185), (2142, 2185, 2242, 2182), (2142, 2182, 2234, 2180), (2142, 2180, 2238, 2177), (2143, 2184, 2240, 2174), (2143, 2174, 2236, 2171), (2143, 2171, 2242, 2185), (2143, 2185, 2244, 2184), (2144, 2181, 2235, 2173), (2144, 2173, 2239, 2176), (2144, 2176, 2243, 2186), (2144, 2186, 2241, 2181), (2145, 2196, 2247, 2191), (2145, 2191, 2240, 2184), (2145, 2184, 2244, 2193), (2145, 2193, 2249, 2196), (2146, 2195, 2245, 2170), (2146, 2170, 2234, 2182), (2146, 2182, 2242, 2194), (2146, 2194, 2250, 2195), (2147, 2169, 2233, 2189), (2147, 2189, 2245, 2195), (2147, 2195, 2250, 2188), (2147, 2188, 2241, 2169), (2148, 2176, 2239, 2175), (2148, 2175, 2247, 2196), (2148, 2196, 2249, 2187), (2148, 2187, 2243, 2176), (2149, 2179, 2237, 2178), (2149, 2178, 2248, 2197), (2149, 2197, 2245, 2189), (2149, 2189, 2233, 2179), (2150, 2183, 2243, 2187), (2150, 2187, 2249, 2198), (2150, 2198, 2248, 2178), (2150, 2178, 2237, 2183), (2151, 2173, 2235, 2172), (2151, 2172, 2246, 2199), (2151, 2199, 2247, 2175), (2151, 2175, 2239, 2173), (2152, 2181, 2241, 2188), (2152, 2188, 2250, 2200), (2152, 2200, 2246, 2172), (2152, 2172, 2235, 2181), (2153, 2226, 2268, 2232), (2153, 2232, 2264, 2222), (2153, 2222, 2254, 2203), (2153, 2203, 2260, 2226), (2154, 2222, 2264, 2231), (2154, 2231, 2265, 2223), (2154, 2223, 2258, 2206), (2154, 2206, 2254, 2222), (2155, 2225, 2267, 2230), (2155, 2230, 2266, 2224), (2155, 2224, 2256, 2209), (2155, 2209, 2262, 2225), (2156, 2224, 2266, 2229), (2156, 2229, 2263, 2202), (2156, 2202, 2252, 2212), (2156, 2212, 2256, 2224), (2157, 2218, 2259, 2201), (2157, 2201, 2251, 2211), (2157, 2211, 2255, 2215), (2157, 2215, 2261, 2218), (2158, 2217, 2262, 2209), (2158, 2209, 2256, 2212), (2158, 2212, 2252, 2214), (2158, 2214, 2260, 2217), (2159, 2206, 2258, 2216), (2159, 2216, 2262, 2217), (2159, 2217, 2260, 2203), (2159, 2203, 2254, 2206), (2160, 2205, 2253, 2213), (2160, 2213, 2259, 2218), (2160, 2218, 2261, 2208), (2160, 2208, 2257, 2205), (2161, 2223, 2265, 2228), (2161, 2228, 2267, 2225), (2161, 2225, 2262, 2216), (2161, 2216, 2258, 2223), (2162, 2202, 2263, 2227), (2162, 2227, 2268, 2226), (2162, 2226, 2260, 2214), (2162, 2214, 2252, 2202), (2163, 2221, 2251, 2201), (2163, 2201, 2259, 2220), (2163, 2220, 2268, 2227), (2163, 2227, 2263, 2221), (2164, 2207, 2257, 2208), (2164, 2208, 2261, 2219), (2164, 2219, 2267, 2228), (2164, 2228, 2265, 2207), (2165, 2210, 2255, 2211), (2165, 2211, 2251, 2221), (2165, 2221, 2263, 2229), (2165, 2229, 2266, 2210), (2166, 2219, 2261, 2215), (2166, 2215, 2255, 2210), (2166, 2210, 2266, 2230), (2166, 2230, 2267, 2219), (2167, 2204, 2253, 2205), (2167, 2205, 2257, 2207), (2167, 2207, 2265, 2231), (2167, 2231, 2264, 2204), (2168, 2220, 2259, 2213), (2168, 2213, 2253, 2204), (2168, 2204, 2264, 2232), (2168, 2232, 2268, 2220)])
me_cube.polygons.foreach_set('use_smooth', [0, 0, 0, 0, 0, 0, 1, 1, 1, 1, 1, 1, 1, 1, 1, 1, 1, 1, 1, 1, 1, 1, 1, 1, 1, 1, 1, 1, 1, 1, 1, 1, 1, 1, 1, 1, 1, 1, 1, 1, 1, 1, 1, 1, 1, 1, 1, 1, 1, 1, 1, 1, 1, 1, 1, 1, 1, 1, 1, 1, 1, 1, 1, 1, 1, 1, 1, 1, 1, 1, 1, 1, 1, 1, 1, 1, 1, 1, 1, 1, 1, 1, 1, 1, 1, 1, 1, 1, 1, 1, 1, 1, 1, 1, 1, 1, 1, 1, 1, 1, 1, 1, 1, 1, 1, 1, 1, 1, 1, 1, 1, 1, 1, 1, 1, 1, 1, 1, 1, 1, 1, 1, 1, 1, 1, 1, 1, 1, 1, 1, 1, 1, 1, 1])
me_cube.polygons.foreach_set('material_index', [0, 0, 0, 0, 0, 0, 4, 4, 4, 4, 4, 4, 4, 4, 4, 4, 4, 4, 4, 4, 4, 4, 5, 5, 5, 5, 4, 4, 4, 4, 4, 4, 4, 4, 5, 5, 5, 5, 4, 4, 4, 4, 4, 4, 4, 4, 5, 5, 5, 5, 5, 5, 5, 5, 5, 5, 5, 5, 5, 5, 5, 5, 5, 5, 5, 5, 5, 5, 5, 5, 4, 4, 4, 4, 4, 4, 4, 4, 4, 4, 4, 4, 4, 4, 4, 4, 5, 5, 5, 5, 4, 4, 4, 4, 4, 4, 4, 4, 5, 5, 5, 5, 4, 4, 4, 4, 4, 4, 4, 4, 5, 5, 5, 5, 5, 5, 5, 5, 5, 5, 5, 5, 5, 5, 5, 5, 5, 5, 5, 5, 5, 5, 5, 5])
me_cube.materials.append(mat_body)
me_cube.materials.append(mat_eyes)
me_cube.materials.append(mat_pupil)
me_cube.materials.append(mat_iris)
me_cube.materials.append(mat_shoe)
me_cube.materials.append(mat_shoe_sole)
me_cube.materials.append(mat_tooth)
me_cube.use_remesh_preserve_volume = False
me_cube.use_remesh_preserve_attributes = False
me_cube.use_mirror_vertex_groups = False
me_cube.update()
me_cone = bpy.data.meshes.new('Cone')
me_cone.from_pydata([(1.26e-08, 1.976, -5.395), (4.967e-09, 0.72, 1.395), (1.711, 0.988, -5.395), (0.6235, 0.36, 1.395), (1.711, -0.988, -5.395), (0.6235, -0.36, 1.395), (-1.601e-07, -1.976, -5.395), (-5.798e-08, -0.72, 1.395), (-1.711, -0.988, -5.395), (-0.6235, -0.36, 1.395), (-1.711, 0.988, -5.395), (-0.6235, 0.36, 1.395)], [], [(0, 1, 3, 2), (2, 3, 5, 4), (4, 5, 7, 6), (6, 7, 9, 8), (3, 1, 11, 9, 7, 5), (8, 9, 11, 10), (10, 11, 1, 0), (0, 2, 4, 6, 8, 10)])
me_cone.use_remesh_preserve_volume = False
me_cone.use_remesh_preserve_attributes = False
me_cone.use_mirror_vertex_groups = False
me_cone.update()

# ---- objects
ob_cube_ghost = bpy.data.objects.new('Cube_ghost', me_cube)
ob_lamp_001 = bpy.data.objects.new('Lamp.001', light_lamp_001)
ob_lamp = bpy.data.objects.new('Lamp', light_lamp)
ob_camera = bpy.data.objects.new('Camera', cam_camera)
ob_cone = bpy.data.objects.new('Cone', me_cone)

# ---- transforms, parenting, visibility, modifiers, constraints
ob_cube_ghost.location = (5.96e-08, 0.1653, 1.64)
ob_cube_ghost.rotation_euler = (1.571, 0.0, 0.0)
ob_cube_ghost.scale = (0.01, 0.01, 0.01)
ob_cube_ghost.lineart.crease_threshold = 0.0
_vg = ob_cube_ghost.vertex_groups.new(name='Feet_right')
_vg = ob_cube_ghost.vertex_groups.new(name='Feet_left')
ob_lamp_001.location = (10.34, 9.86, 5.904)
ob_lamp_001.rotation_euler = (0.6503, 0.05522, 1.866)
ob_lamp_001.lock_rotations_4d = False
ob_lamp_001.empty_display_type = 'ARROWS'
ob_lamp_001.color = (0.0, 0.0, 0.0, 0.0)
ob_lamp_001.lineart.crease_threshold = 0.0
ob_lamp.location = (-3.657, 5.86, 3.904)
ob_lamp.rotation_euler = (0.6503, 0.05522, 1.866)
ob_lamp.lock_rotations_4d = False
ob_lamp.empty_display_type = 'ARROWS'
ob_lamp.color = (0.0, 0.0, 0.0, 0.0)
ob_lamp.lineart.crease_threshold = 0.0
ob_camera.location = (-4.804, 8.674, 6.344)
ob_camera.rotation_euler = (1.109, 0.0, 3.607)
ob_camera.lock_rotations_4d = False
ob_camera.empty_display_type = 'ARROWS'
ob_camera.color = (0.0, 0.0, 0.0, 0.0)
ob_camera.display_type = 'WIRE'
ob_camera.lineart.crease_threshold = 0.0
ob_cone.location = (5.96e-08, 2.61, 1.655)
ob_cone.rotation_euler = (1.571, -0.0, 0.0)
ob_cone.scale = (1.6, 1.6, 1.0)
ob_cone.lineart.crease_threshold = 0.0

# ---- collection membership
col_collection_1.objects.link(ob_cube_ghost)
col_collection_1.objects.link(ob_lamp_001)
col_collection_1.objects.link(ob_lamp)
col_collection_1.objects.link(ob_camera)
col_collection_11.objects.link(ob_cone)

# ---- scene / render settings (as saved in the file)
scene.camera = ob_camera
scene.frame_start = 1; scene.frame_end = 250; scene.frame_set(10)
scene.render.engine = 'BLENDER_EEVEE_NEXT'
scene.render.resolution_percentage = 50
scene.render.dither_intensity = 0.0
scene.render.use_freestyle = True
scene.render.line_thickness = 2.0
scene.cycles.use_denoising = False
scene.cycles.samples = 128
scene.cycles.sampling_pattern = 'TABULATED_SOBOL'
scene.cycles.light_sampling_threshold = 0.0
scene.cycles.use_adaptive_sampling = False
scene.cycles.use_light_tree = False
scene.cycles.blur_glossy = 0.0
scene.cycles.sample_clamp_indirect = 0.0
scene.view_settings.view_transform = 'Standard'
bpy.context.view_layer.update()

